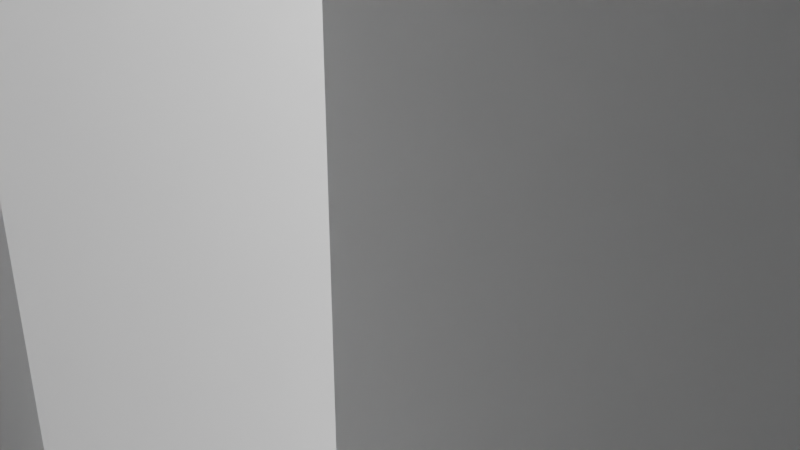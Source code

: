 # Source: Laberinto1.blend  (saved by Blender 5.1.30; exported with 4.5.12 LTS)
import bpy
from mathutils import Matrix  # noqa: F401  (used for matrix-valued properties, if any)

bpy.ops.wm.read_factory_settings(use_empty=True)
scene = bpy.context.scene
scene.name = 'Scene'

# ---- collections
col_collection = bpy.data.collections.new('Collection'); scene.collection.children.link(col_collection)

# ---- world
world_world = bpy.data.worlds.new('World'); scene.world = world_world
world_world.use_nodes = True; world_world.node_tree.nodes.clear()
_N = world_world.node_tree.nodes; _L = world_world.node_tree.links
n0 = _N.new('ShaderNodeOutputWorld'); n0.name = 'World Output'; n0.location = (200, 100)
n1 = _N.new('ShaderNodeBackground'); n1.name = 'Background'; n1.location = (-200, 100)
n1.inputs[0].default_value = (0.05088, 0.05088, 0.05088, 1.0)
_L.new(n1.outputs[0], n0.inputs[0])
n0.is_active_output = True
world_world.color = (0.05088, 0.05088, 0.05088)
world_world.sun_shadow_jitter_overblur = 0.0

# ---- cameras
cam_camera = bpy.data.cameras.new('Camera')
cam_camera.clip_end = 100.0
cam_camera.ortho_scale = 7.314

# ---- lights
light_light = bpy.data.lights.new('Light', 'POINT')
light_light.energy = 1000.0
light_light.shadow_soft_size = 0.1

# ---- meshes
me_plano = bpy.data.meshes.new('Plano')
me_plano.from_pydata([(-12.5, -17.5, 0.0), (-17.5, -17.5, 0.0), (-17.5, -12.5, 0.0), (-12.5, -7.5, 0.0), (-17.5, -7.5, 0.0), (-17.5, -2.5, 0.0), (17.5, -7.5, 0.0), (0.0, -20.0, 0.0), (12.5, -7.5, 0.0), (12.5, -2.5, 0.0), (-2.5, -7.5, 0.0), (-7.5, -7.5, 0.0), (-7.5, -2.5, 0.0), (-2.5, 7.5, 0.0), (-12.5, 7.5, 0.0), (-12.5, 17.5, 0.0), (17.5, 7.5, 0.0), (7.5, 7.5, 0.0), (7.5, 17.5, 0.0), (17.5, -12.5, 0.0), (7.5, -12.5, 0.0), (7.5, -2.5, 0.0), (-2.5, -12.5, 0.0), (-12.5, -12.5, 0.0), (-12.5, -2.5, 0.0), (17.5, -2.5, 0.0), (-2.5, -2.5, 0.0), (-20.0, 2.5, 0.0), (0.0, 17.5, 0.0), (0.0, -2.5, 0.0), (-17.5, 0.0, 0.0), (2.5, 0.0, 0.0), (-12.5, -20.0, 0.0), (20.0, -12.5, 0.0), (12.5, 20.0, 0.0), (-7.5, 20.0, 0.0), (20.0, 7.5, 0.0), (7.5, -20.0, 0.0), (-20.0, -7.5, 0.0), (12.5, 0.0, 0.0), (-7.5, 0.0, 0.0), (0.0, -12.5, 0.0), (0.0, 7.5, 0.0), (-20.0, 12.5, 0.0), (-10.0, -2.5, 0.0), (-10.0, -12.5, 0.0), (-17.5, -10.0, 0.0), (-7.5, -10.0, 0.0), (10.0, -2.5, 0.0), (10.0, -12.5, 0.0), (2.5, -10.0, 0.0), (12.5, -10.0, 0.0), (20.0, 0.0, 0.0), (10.0, 17.5, 0.0), (10.0, 7.5, 0.0), (2.5, 10.0, 0.0), (12.5, 10.0, 0.0), (-10.0, 17.5, 0.0), (-10.0, 7.5, 0.0), (-17.5, 10.0, 0.0), (-7.5, 10.0, 0.0), (-7.5, -20.0, 0.0), (20.0, -7.5, 0.0), (7.5, 20.0, 0.0), (-12.5, 20.0, 0.0), (20.0, 12.5, 0.0), (12.5, -20.0, 0.0), (-20.0, -12.5, 0.0), (-2.5, 10.0, 0.0), (-12.5, 10.0, 0.0), (-10.0, 2.5, 0.0), (-10.0, 12.5, 0.0), (17.5, 10.0, 0.0), (7.5, 10.0, 0.0), (10.0, 2.5, 0.0), (10.0, 12.5, 0.0), (17.5, -10.0, 0.0), (7.5, -10.0, 0.0), (-20.0, -17.5, 0.0), (10.0, -17.5, 0.0), (10.0, -7.5, 0.0), (-2.5, -10.0, 0.0), (-12.5, -10.0, 0.0), (-10.0, -17.5, 0.0), (-10.0, -7.5, 0.0), (-20.0, 17.5, 0.0), (0.0, 2.5, 0.0), (0.0, -17.5, 0.0), (-2.5, 0.0, 0.0), (17.5, 0.0, 0.0), (17.5, -20.0, 0.0), (20.0, 17.5, 0.0), (-20.0, -2.5, 0.0), (2.5, -20.0, 0.0), (20.0, 2.5, 0.0), (-2.5, 20.0, 0.0), (17.5, 20.0, 0.0), (20.0, -17.5, 0.0), (-17.5, -20.0, 0.0), (7.5, 0.0, 0.0), (-12.5, 0.0, 0.0), (0.0, -7.5, 0.0), (0.0, 12.5, 0.0), (-20.0, 7.5, 0.0), (-5.0, -2.5, 0.0), (-5.0, -7.5, 0.0), (-7.5, -5.0, 0.0), (-2.5, -5.0, 0.0), (15.0, -2.5, 0.0), (15.0, -7.5, 0.0), (12.5, -5.0, 0.0), (17.5, -5.0, 0.0), (-15.0, -2.5, 0.0), (-15.0, -7.5, 0.0), (-17.5, -5.0, 0.0), (-12.5, -5.0, 0.0), (-15.0, -12.5, 0.0), (-15.0, -17.5, 0.0), (-17.5, -15.0, 0.0), (-12.5, -15.0, 0.0), (-5.0, -12.5, 0.0), (-5.0, -17.5, 0.0), (-7.5, -15.0, 0.0), (-2.5, -15.0, 0.0), (5.0, -2.5, 0.0), (5.0, -7.5, 0.0), (2.5, -5.0, 0.0), (7.5, -5.0, 0.0), (5.0, -12.5, 0.0), (5.0, -17.5, 0.0), (2.5, -15.0, 0.0), (7.5, -15.0, 0.0), (15.0, -12.5, 0.0), (15.0, -17.5, 0.0), (12.5, -15.0, 0.0), (17.5, -15.0, 0.0), (5.0, 17.5, 0.0), (5.0, 12.5, 0.0), (2.5, 15.0, 0.0), (7.5, 15.0, 0.0), (5.0, 7.5, 0.0), (0.0, 20.0, 0.0), (5.0, 2.5, 0.0), (2.5, 5.0, 0.0), (7.5, 5.0, 0.0), (15.0, 7.5, 0.0), (15.0, 2.5, 0.0), (12.5, 5.0, 0.0), (17.5, 5.0, 0.0), (-15.0, 17.5, 0.0), (-15.0, 12.5, 0.0), (-17.5, 15.0, 0.0), (-12.5, 15.0, 0.0), (-15.0, 7.5, 0.0), (-15.0, 2.5, 0.0), (-17.5, 5.0, 0.0), (-12.5, 5.0, 0.0), (20.0, 20.0, 0.0), (-5.0, 7.5, 0.0), (-5.0, 2.5, 0.0), (-7.5, 5.0, 0.0), (-2.5, 5.0, 0.0), (15.0, 17.5, 0.0), (15.0, 12.5, 0.0), (12.5, 15.0, 0.0), (17.5, 15.0, 0.0), (-5.0, 17.5, 0.0), (-5.0, 12.5, 0.0), (-7.5, 15.0, 0.0), (-2.5, 15.0, 0.0), (-17.5, 20.0, 0.0), (2.5, 20.0, 0.0), (20.0, -2.5, 0.0), (-2.5, -20.0, 0.0), (-5.0, 15.0, 0.0), (15.0, 15.0, 0.0), (-5.0, 5.0, 0.0), (-15.0, 5.0, 0.0), (-15.0, 15.0, 0.0), (15.0, 5.0, 0.0), (5.0, 5.0, 0.0), (5.0, 15.0, 0.0), (15.0, -15.0, 0.0), (5.0, -15.0, 0.0), (5.0, -5.0, 0.0), (-5.0, -15.0, 0.0), (-15.0, -15.0, 0.0), (-15.0, -5.0, 0.0), (15.0, -5.0, 0.0), (-5.0, -5.0, 0.0), (-20.0, 20.0, 0.0), (-20.0, 5.0, 0.0), (0.0, 15.0, 0.0), (0.0, -5.0, 0.0), (-15.0, 0.0, 0.0), (5.0, 0.0, 0.0), (-15.0, -20.0, 0.0), (20.0, -15.0, 0.0), (15.0, 20.0, 0.0), (-5.0, 20.0, 0.0), (20.0, 5.0, 0.0), (5.0, -20.0, 0.0), (-20.0, -5.0, 0.0), (15.0, 0.0, 0.0), (-5.0, 0.0, 0.0), (0.0, -15.0, 0.0), (0.0, 5.0, 0.0), (-20.0, 15.0, 0.0), (-10.0, -5.0, 0.0), (-10.0, -15.0, 0.0), (-15.0, -10.0, 0.0), (-5.0, -10.0, 0.0), (10.0, -5.0, 0.0), (10.0, -15.0, 0.0), (5.0, -10.0, 0.0), (15.0, -10.0, 0.0), (10.0, 15.0, 0.0), (10.0, 5.0, 0.0), (5.0, 10.0, 0.0), (15.0, 10.0, 0.0), (-10.0, 15.0, 0.0), (-10.0, 5.0, 0.0), (-15.0, 10.0, 0.0), (-5.0, 10.0, 0.0), (-20.0, -15.0, 0.0), (15.0, -20.0, 0.0), (20.0, 15.0, 0.0), (-15.0, 20.0, 0.0), (5.0, 20.0, 0.0), (20.0, -5.0, 0.0), (-5.0, -20.0, 0.0), (-10.0, 10.0, 0.0), (10.0, 10.0, 0.0), (20.0, -20.0, 0.0), (10.0, -10.0, 0.0), (-10.0, -10.0, 0.0), (-20.0, 10.0, 0.0), (0.0, 10.0, 0.0), (0.0, -10.0, 0.0), (-10.0, 0.0, 0.0), (10.0, 0.0, 0.0), (-20.0, -10.0, 0.0), (10.0, -20.0, 0.0), (20.0, 10.0, 0.0), (-10.0, 20.0, 0.0), (10.0, 20.0, 0.0), (-20.0, -20.0, 0.0), (20.0, -10.0, 0.0), (-10.0, -20.0, 0.0), (-2.5, 17.5, 0.0), (0.0, 0.0, 0.0), (-2.5, 12.5, 0.0), (-7.5, 12.5, 0.0), (-7.5, 17.5, 0.0), (17.5, 12.5, 0.0), (12.5, 12.5, 0.0), (-20.0, 0.0, 0.0), (12.5, 17.5, 0.0), (-2.5, 2.5, 0.0), (-7.5, 2.5, 0.0), (-7.5, 7.5, 0.0), (20.0, 15.0, 7.235), (-17.5, 2.5, 0.0), (17.5, 17.5, 0.0), (-17.5, 7.5, 0.0), (-12.5, 12.5, 0.0), (-17.5, 12.5, 0.0), (-17.5, 17.5, 0.0), (17.5, 2.5, 0.0), (12.5, 2.5, 0.0), (12.5, 7.5, 0.0), (7.5, 2.5, 0.0), (2.5, 2.5, 0.0), (2.5, 7.5, 0.0), (7.5, 12.5, 0.0), (2.5, 12.5, 0.0), (2.5, 17.5, 0.0), (17.5, -17.5, 0.0), (12.5, -17.5, 0.0), (12.5, -12.5, 0.0), (7.5, -17.5, 0.0), (2.5, -17.5, 0.0), (2.5, -12.5, 0.0), (7.5, -7.5, 0.0), (2.5, -7.5, 0.0), (2.5, -2.5, 0.0), (-2.5, -17.5, 0.0), (-7.5, -17.5, 0.0), (-7.5, -12.5, 0.0), (-17.5, -12.5, 7.26), (-17.5, -10.0, 7.26), (-12.5, -7.5, 7.26), (-15.0, -7.5, 7.26), (-12.5, -10.0, 7.26), (-12.5, -5.0, 7.26), (-17.5, -7.5, 7.26), (-20.0, -7.5, 7.26), (-17.5, -5.0, 7.26), (-17.5, -2.5, 7.26), (-20.0, -2.5, 7.26), (-17.5, 0.0, 7.26), (20.0, -7.5, 7.26), (17.5, -7.5, 7.26), (17.5, -10.0, 7.26), (17.5, -5.0, 7.26), (15.0, -7.5, 7.26), (12.5, -7.5, 7.26), (12.5, -10.0, 7.26), (12.5, -5.0, 7.26), (15.0, -2.5, 7.26), (12.5, -2.5, 7.26), (10.0, -2.5, 7.26), (12.5, 0.0, 7.26), (0.0, -7.5, 7.26), (-2.5, -7.5, 7.26), (-5.0, -7.5, 7.26), (-2.5, -10.0, 7.26), (-2.5, -5.0, 7.26), (-7.5, -7.5, 7.26), (-10.0, -7.5, 7.26), (-7.5, -10.0, 7.26), (-7.5, -5.0, 7.26), (-5.0, -2.5, 7.26), (-7.5, -2.5, 7.26), (-10.0, -2.5, 7.26), (-7.5, 0.0, 7.26), (-2.5, 7.5, 7.26), (-5.0, 7.5, 7.26), (-2.5, 10.0, 7.26), (-12.5, 7.5, 7.26), (-15.0, 7.5, 7.26), (-12.5, 5.0, 7.26), (-10.0, 17.5, 7.26), (-12.5, 17.5, 7.26), (-15.0, 17.5, 7.26), (-12.5, 20.0, 7.26), (20.0, 7.5, 7.26), (17.5, 7.5, 7.26), (17.5, 5.0, 7.26), (17.5, 10.0, 7.26), (-2.5, -20.0, 7.26), (0.0, -20.0, 7.26), (10.0, 7.5, 7.26), (7.5, 7.5, 7.26), (5.0, 7.5, 7.26), (7.5, 10.0, 7.26), (10.0, 17.5, 7.26), (7.5, 17.5, 7.26), (5.0, 17.5, 7.26), (7.5, 15.0, 7.26), (7.5, 20.0, 7.26), (20.0, -12.5, 7.26), (17.5, -12.5, 7.26), (17.5, -15.0, 7.26), (10.0, -12.5, 7.26), (7.5, -12.5, 7.26), (5.0, -12.5, 7.26), (7.5, -15.0, 7.26), (7.5, -10.0, 7.26), (7.5, -2.5, 7.26), (5.0, -2.5, 7.26), (7.5, -5.0, 7.26), (7.5, 0.0, 7.26), (0.0, -12.5, 7.26), (-2.5, -12.5, 7.26), (-5.0, -12.5, 7.26), (-2.5, -15.0, 7.26), (-10.0, -12.5, 7.26), (-12.5, -12.5, 7.26), (-15.0, -12.5, 7.26), (-12.5, -15.0, 7.26), (-12.5, -2.5, 7.26), (-15.0, -2.5, 7.26), (-12.5, 0.0, 7.26), (20.0, -2.5, 7.26), (17.5, -2.5, 7.26), (17.5, 0.0, 7.26), (0.0, -2.5, 7.26), (-2.5, -2.5, 7.26), (-2.5, 0.0, 7.26), (-20.0, 5.0, 7.26), (-20.0, 2.5, 7.26), (0.0, -5.0, 7.26), (20.0, 0.0, 7.26), (-15.0, -20.0, 7.26), (-12.5, -20.0, 7.26), (20.0, -15.0, 7.26), (15.0, 20.0, 7.26), (12.5, 20.0, 7.26), (-5.0, 20.0, 7.26), (-7.5, 20.0, 7.26), (20.0, 5.0, 7.26), (5.0, -20.0, 7.26), (7.5, -20.0, 7.26), (-20.0, -5.0, 7.26), (15.0, 0.0, 7.26), (-5.0, 0.0, 7.26), (0.0, -15.0, 7.26), (-20.0, 15.0, 7.26), (-20.0, 12.5, 7.26), (-10.0, -5.0, 7.26), (-10.0, -15.0, 7.26), (-5.0, -10.0, 7.26), (10.0, -15.0, 7.26), (5.0, -10.0, 7.26), (2.5, -10.0, 7.26), (15.0, -10.0, 7.26), (15.0, 10.0, 7.26), (12.5, 10.0, 7.26), (-5.0, 10.0, 7.26), (-7.5, 10.0, 7.26), (-10.0, -20.0, 7.26), (-7.5, -20.0, 7.26), (20.0, -10.0, 7.26), (10.0, 20.0, 7.26), (-10.0, 20.0, 7.26), (20.0, 10.0, 7.26), (20.0, 12.5, 7.26), (10.0, -20.0, 7.26), (12.5, -20.0, 7.26), (-20.0, -10.0, 7.26), (-20.0, -12.5, 7.26), (-10.0, 0.0, 7.26), (-10.0, 2.5, 7.26), (10.0, 10.0, 7.26), (10.0, -10.0, 7.26), (2.5, 20.0, 7.26), (0.0, 20.0, 7.26), (-20.0, -15.0, 7.26), (-20.0, -17.5, 7.26), (10.0, -17.5, 7.26), (10.0, -7.5, 7.26), (0.0, -10.0, 7.26), (-10.0, -17.5, 7.26), (-10.0, -10.0, 7.26), (-20.0, 20.0, 7.26), (-20.0, 17.5, 7.26), (0.0, -17.5, 7.26), (0.0, 0.0, 7.26), (15.0, -20.0, 7.26), (17.5, -20.0, 7.26), (-20.0, 0.0, 7.26), (2.5, -20.0, 7.26), (20.0, 2.5, 7.26), (-2.5, 20.0, 7.26), (20.0, 20.0, 7.26), (17.5, 20.0, 7.26), (20.0, -20.0, 7.26), (20.0, -17.5, 7.26), (-20.0, -20.0, 7.26), (-17.5, -20.0, 7.26), (0.0, 10.0, 7.26), (0.0, 12.5, 7.26), (-20.0, 10.0, 7.26), (-20.0, 7.5, 7.26), (-5.0, -5.0, 7.26), (15.0, -5.0, 7.26), (20.0, -5.0, 7.26), (-17.5, 20.0, 7.26), (-15.0, -5.0, 7.26), (-15.0, -10.0, 7.26), (-15.0, -15.0, 7.26), (-15.0, -17.5, 7.26), (-5.0, -15.0, 7.26), (-5.0, -20.0, 7.26), (-5.0, -17.5, 7.26), (-7.5, -15.0, 7.26), (5.0, -5.0, 7.26), (5.0, -7.5, 7.26), (10.0, -5.0, 7.26), (5.0, -15.0, 7.26), (5.0, -17.5, 7.26), (2.5, -15.0, 7.26), (15.0, -15.0, 7.26), (15.0, -12.5, 7.26), (15.0, -17.5, 7.26), (12.5, -15.0, 7.26), (5.0, 15.0, 7.26), (5.0, 10.0, 7.26), (5.0, 12.5, 7.26), (5.0, 0.0, 7.26), (5.0, 2.5, 7.26), (5.0, 5.0, 7.26), (2.5, 5.0, 7.26), (10.0, 5.0, 7.26), (7.5, 5.0, 7.26), (15.0, 5.0, 7.26), (12.5, 5.0, 7.26), (-15.0, 10.0, 7.26), (-15.0, 12.5, 7.26), (-15.0, 5.0, 7.26), (-15.0, 0.0, 7.26), (-15.0, 2.5, 7.26), (-10.0, 5.0, 7.26), (-5.0, 5.0, 7.26), (-5.0, 2.5, 7.26), (-7.5, 5.0, 7.26), (15.0, 15.0, 7.26), (12.5, 15.0, 7.26), (20.0, 15.0, 7.26), (17.5, 15.0, 7.26), (-5.0, 15.0, 7.26), (-5.0, 17.5, 7.26), (-5.0, 12.5, 7.26), (-7.5, 15.0, 7.26), (0.0, 15.0, 7.26), (-2.5, 15.0, 7.26), (-15.0, 20.0, 7.26), (5.0, 20.0, 7.26), (10.0, 15.0, 7.26), (15.0, 12.5, 7.26), (15.0, 17.5, 7.26), (-17.5, 5.0, 7.26), (-12.5, 15.0, 7.26), (-15.0, 15.0, 7.26), (-17.5, 15.0, 7.26), (15.0, 2.5, 7.26), (15.0, 7.5, 7.26), (0.0, 5.0, 7.26), (2.5, 15.0, 7.26), (2.5, -5.0, 7.26), (-17.5, -15.0, 7.26), (20.0, 17.5, 7.26), (0.0, 2.5, 7.26), (10.0, 12.5, 7.26), (10.0, 2.5, 7.26), (-12.5, 10.0, 7.26), (-10.0, 10.0, 7.26), (-17.5, 10.0, 7.26), (-10.0, 7.5, 7.26), (0.0, 17.5, 7.26), (-2.5, 17.5, 7.26), (-2.5, 12.5, 7.26), (-7.5, 12.5, 7.26), (-7.5, 17.5, 7.26), (2.5, 10.0, 7.26), (17.5, 12.5, 7.26), (12.5, 12.5, 7.26), (12.5, 17.5, 7.26), (10.0, 0.0, 7.26), (-7.5, 2.5, 7.26), (-7.5, 7.5, 7.26), (-12.5, 2.5, 7.26), (-17.5, 2.5, 7.26), (17.5, 17.5, 7.26), (-17.5, 7.5, 7.26), (-12.5, 12.5, 7.26), (-17.5, 12.5, 7.26), (0.0, 7.5, 7.26), (-17.5, 17.5, 7.26), (17.5, 2.5, 7.26), (12.5, 2.5, 7.26), (12.5, 7.5, 7.26), (7.5, 2.5, 7.26), (2.5, 2.5, 7.26), (2.5, 7.5, 7.26), (7.5, 12.5, 7.26), (2.5, 12.5, 7.26), (2.5, 17.5, 7.26), (17.5, -17.5, 7.26), (12.5, -17.5, 7.26), (12.5, -12.5, 7.26), (7.5, -17.5, 7.26), (2.5, -17.5, 7.26), (2.5, -12.5, 7.26), (7.5, -7.5, 7.26), (2.5, -7.5, 7.26), (2.5, -2.5, 7.26), (-2.5, -17.5, 7.26), (-7.5, -17.5, 7.26), (-7.5, -12.5, 7.26), (-12.5, -17.5, 7.26), (-17.5, -17.5, 7.26), (20.0, 17.5, 7.235), (17.5, 15.0, 7.235), (17.5, 17.5, 7.235), (20.0, -15.0, 7.223), (17.5, -15.0, 7.223), (20.0, -17.5, 7.223), (17.5, -17.5, 7.223)], [], [(45, 23, 368, 367), (113, 210, 460, 292), (117, 0, 119, 186), (209, 122, 466, 401), (240, 48, 311, 539), (112, 187, 459, 372), (118, 186, 116, 2), (185, 123, 366, 463), (33, 247, 413, 351), (82, 235, 84, 3), (170, 190, 435, 458), (195, 124, 360, 480), (46, 210, 113, 4), (34, 245, 414, 388), (22, 120, 365, 364), (114, 187, 112, 5), (35, 244, 415, 390), (41, 22, 364, 363), (193, 126, 520, 382), (215, 76, 6, 109), (109, 6, 111, 188), (21, 99, 362, 359), (234, 51, 8, 80), (80, 8, 110, 212), (215, 109, 305, 406), (212, 110, 9, 48), (184, 127, 361, 467), (280, 129, 471, 562), (127, 21, 359, 361), (105, 10, 107, 189), (188, 108, 309, 456), (53, 257, 538, 346), (79, 280, 562, 430), (257, 162, 511, 538), (51, 279, 561, 307), (106, 189, 455, 321), (44, 12, 40, 239), (161, 206, 42, 13), (176, 161, 13, 158), (205, 130, 472, 397), (156, 221, 58, 14), (279, 134, 476, 561), (153, 14, 69, 222), (152, 220, 57, 15), (178, 152, 15, 149), (77, 20, 355, 358), (183, 131, 357, 470), (179, 148, 16, 145), (145, 16, 72, 219), (144, 217, 54, 17), (180, 144, 17, 140), (49, 234, 425, 354), (139, 216, 53, 18), (189, 104, 322, 455), (132, 215, 406, 474), (20, 128, 356, 355), (182, 135, 19, 132), (132, 19, 76, 215), (236, 103, 454, 453), (133, 182, 473, 475), (128, 20, 77, 214), (127, 212, 48, 21), (134, 278, 560, 476), (102, 237, 451, 452), (76, 19, 352, 303), (238, 101, 313, 432), (120, 22, 81, 211), (278, 79, 430, 560), (19, 135, 353, 352), (100, 239, 422, 373), (115, 208, 44, 24), (75, 255, 537, 524), (181, 137, 479, 477), (255, 163, 510, 537), (188, 111, 25, 108), (108, 25, 89, 203), (246, 98, 450, 449), (189, 107, 26, 104), (104, 26, 88, 204), (138, 192, 505, 519), (36, 243, 416, 336), (233, 97, 448, 447), (254, 72, 339, 536), (139, 18, 347, 349), (157, 96, 446, 445), (258, 86, 206, 161), (218, 140, 344, 478), (163, 254, 536, 510), (277, 133, 475, 559), (262, 154, 177, 155), (141, 95, 444, 427), (264, 153, 222, 59), (265, 71, 220, 152), (266, 150, 178, 151), (97, 277, 559, 448), (18, 53, 346, 347), (52, 94, 443, 383), (143, 206, 518, 483), (7, 93, 442, 341), (144, 180, 482, 485), (273, 140, 218, 55), (274, 75, 216, 139), (275, 137, 181, 138), (256, 92, 299, 441), (197, 135, 577, 576), (145, 219, 407, 517), (28, 276, 558, 530), (280, 79, 213, 131), (281, 129, 183, 130), (282, 128, 214, 50), (140, 17, 343, 344), (284, 125, 184, 126), (285, 124, 195, 31), (286, 87, 205, 123), (287, 121, 185, 122), (288, 120, 211, 47), (0, 83, 209, 119), (1, 117, 186, 118), (2, 116, 210, 46), (3, 84, 208, 115), (4, 113, 187, 114), (5, 112, 194, 30), (56, 232, 424, 408), (276, 136, 348, 558), (169, 192, 28, 249), (174, 169, 249, 166), (17, 54, 342, 343), (225, 90, 440, 439), (11, 105, 189, 106), (147, 217, 484, 487), (253, 168, 504, 534), (68, 237, 102, 251), (223, 68, 251, 167), (167, 251, 169, 174), (275, 138, 519, 557), (231, 60, 252, 71), (71, 252, 168, 220), (173, 7, 341, 340), (220, 168, 253, 57), (148, 179, 486, 338), (57, 253, 534, 332), (13, 42, 237, 68), (14, 58, 231, 69), (219, 72, 254, 163), (55, 275, 557, 535), (56, 219, 163, 255), (232, 56, 255, 75), (72, 16, 337, 339), (164, 175, 162, 257), (216, 164, 257, 53), (250, 88, 379, 438), (88, 250, 86, 258), (204, 88, 258, 159), (159, 258, 161, 176), (16, 148, 338, 337), (239, 40, 259, 70), (70, 259, 160, 221), (178, 150, 489, 514), (221, 160, 260, 58), (168, 252, 533, 504), (252, 60, 410, 533), (274, 139, 349, 556), (190, 85, 436, 435), (30, 194, 154, 262), (152, 178, 514, 513), (73, 274, 556, 345), (84, 235, 434, 319), (177, 154, 492, 490), (169, 251, 532, 506), (149, 15, 333, 334), (263, 165, 574, 575), (175, 165, 263, 162), (273, 55, 535, 555), (155, 177, 153, 264), (15, 57, 332, 333), (81, 238, 432, 316), (69, 231, 71, 265), (37, 242, 418, 393), (234, 80, 431, 425), (59, 222, 150, 266), (251, 102, 452, 532), (156, 14, 329, 331), (151, 178, 149, 267), (159, 176, 494, 495), (42, 273, 555, 548), (14, 153, 330, 329), (203, 89, 268, 146), (224, 78, 429, 428), (39, 203, 146, 269), (240, 39, 269, 74), (171, 141, 427, 426), (147, 179, 145, 270), (217, 147, 270, 54), (166, 249, 531, 502), (99, 240, 74, 271), (13, 68, 328, 326), (249, 28, 530, 531), (31, 195, 142, 272), (250, 31, 272, 86), (86, 272, 554, 523), (143, 180, 140, 273), (206, 143, 273, 42), (158, 13, 326, 327), (73, 232, 75, 274), (164, 216, 509, 498), (231, 58, 529, 527), (272, 142, 481, 554), (55, 218, 137, 275), (165, 175, 497, 500), (40, 12, 323, 325), (138, 181, 136, 276), (192, 138, 276, 28), (232, 73, 345, 424), (60, 231, 527, 410), (99, 271, 553, 362), (21, 48, 240, 99), (22, 41, 238, 81), (167, 174, 501, 503), (133, 277, 135, 182), (61, 230, 464, 412), (12, 44, 324, 323), (79, 278, 134, 213), (62, 229, 457, 301), (213, 134, 279, 49), (49, 279, 51, 234), (271, 74, 525, 553), (239, 70, 423, 422), (129, 280, 131, 183), (63, 228, 508, 350), (11, 106, 321, 318), (87, 281, 130, 205), (230, 173, 340, 464), (23, 45, 235, 82), (64, 227, 507, 335), (41, 282, 50, 238), (229, 172, 374, 457), (24, 44, 239, 100), (214, 77, 283, 125), (65, 226, 499, 417), (125, 283, 127, 184), (54, 270, 552, 342), (238, 50, 284, 101), (101, 284, 126, 193), (126, 184, 124, 285), (241, 67, 421, 420), (29, 285, 31, 250), (228, 171, 426, 508), (66, 225, 439, 419), (270, 145, 517, 552), (121, 286, 123, 185), (105, 11, 318, 315), (242, 66, 419, 418), (83, 287, 122, 209), (227, 170, 458, 507), (67, 224, 428, 421), (45, 288, 47, 235), (385, 411, 433, 571), (384, 385, 571, 462), (450, 384, 462, 572), (449, 450, 572, 429), (429, 572, 521, 428), (428, 521, 289, 421), (421, 289, 290, 420), (460, 293, 291, 292), (292, 291, 294, 459), (420, 290, 295, 296), (296, 295, 297, 394), (394, 297, 298, 299), (299, 298, 300, 441), (303, 413, 301, 302), (307, 406, 305, 306), (308, 456, 309, 310), (311, 310, 312, 539), (316, 432, 313, 314), (402, 316, 314, 315), (531, 530, 427, 444), (320, 402, 315, 318), (434, 320, 318, 319), (319, 318, 321, 400), (321, 455, 322, 323), (400, 321, 323, 324), (327, 326, 328, 409), (490, 331, 329, 330), (334, 333, 335, 507), (338, 391, 336, 337), (344, 343, 345, 478), (477, 349, 347, 348), (348, 347, 350, 508), (353, 386, 351, 352), (357, 403, 354, 355), (470, 357, 355, 356), (467, 361, 359, 360), (360, 359, 362, 480), (366, 397, 363, 364), (463, 366, 364, 365), (370, 401, 367, 368), (461, 370, 368, 369), (369, 368, 293, 460), (459, 294, 371, 372), (372, 371, 373, 491), (304, 457, 374, 375), (317, 382, 377, 378), (532, 452, 505, 506), (533, 503, 501, 504), (534, 502, 389, 390), (536, 417, 499, 500), (537, 510, 497, 498), (538, 511, 387, 388), (540, 495, 494, 496), (541, 327, 409, 410), (542, 423, 493, 331), (544, 522, 445, 446), (549, 334, 507, 458), (550, 443, 391, 338), (551, 516, 486, 487), (552, 517, 407, 408), (553, 525, 484, 485), (554, 481, 482, 483), (558, 348, 508, 426), (560, 475, 473, 476), (561, 474, 406, 307), (565, 431, 469, 361), (302, 301, 457, 304), (306, 305, 456, 308), (310, 309, 395, 312), (314, 313, 382, 317), (323, 322, 396, 325), (502, 531, 444, 389), (410, 409, 503, 533), (504, 501, 502, 534), (332, 534, 390, 415), (339, 416, 417, 536), (510, 536, 500, 497), (524, 537, 498, 509), (346, 538, 388, 414), (325, 396, 495, 540), (496, 494, 327, 541), (529, 541, 410, 527), (373, 422, 423, 542), (491, 373, 542, 492), (492, 542, 331, 490), (441, 300, 543, 381), (333, 332, 415, 335), (337, 336, 416, 339), (343, 342, 424, 345), (347, 346, 414, 350), (381, 543, 512, 380), (511, 544, 446, 387), (380, 512, 545, 454), (454, 545, 528, 453), (488, 526, 546, 489), (489, 546, 513, 514), (453, 528, 547, 399), (399, 547, 515, 398), (398, 515, 549, 436), (436, 549, 458, 435), (376, 383, 443, 550), (516, 550, 338, 486), (525, 551, 487, 484), (342, 552, 408, 424), (480, 362, 553, 481), (481, 553, 485, 482), (523, 554, 483, 518), (548, 555, 535, 451), (352, 351, 413, 303), (478, 345, 556, 479), (479, 556, 349, 477), (451, 535, 557, 452), (452, 557, 519, 505), (530, 558, 426, 427), (440, 447, 448, 559), (355, 354, 425, 358), (439, 440, 559, 475), (419, 439, 475, 560), (418, 419, 560, 430), (476, 473, 474, 561), (393, 418, 430, 562), (392, 393, 562, 471), (442, 392, 471, 563), (341, 442, 563, 437), (472, 470, 356, 564), (397, 472, 564, 363), (358, 425, 431, 565), (375, 374, 383, 376), (405, 404, 468, 566), (382, 520, 567, 377), (378, 377, 438, 379), (340, 341, 437, 568), (464, 340, 568, 465), (412, 464, 465, 569), (411, 412, 569, 433), (466, 463, 365, 570), (401, 466, 570, 367), (129, 281, 563, 471), (281, 87, 437, 563), (186, 119, 370, 461), (116, 186, 461, 369), (23, 82, 293, 368), (259, 40, 325, 540), (128, 282, 564, 356), (235, 47, 320, 434), (282, 41, 363, 564), (210, 116, 369, 460), (119, 209, 401, 370), (115, 24, 371, 294), (24, 100, 373, 371), (160, 259, 540, 496), (187, 113, 292, 459), (122, 185, 463, 466), (194, 112, 372, 491), (123, 205, 397, 366), (25, 111, 304, 375), (283, 77, 358, 565), (58, 260, 541, 529), (124, 184, 467, 360), (89, 25, 375, 376), (127, 283, 565, 361), (260, 160, 496, 541), (214, 125, 468, 404), (125, 284, 566, 468), (109, 188, 456, 305), (108, 203, 395, 309), (212, 127, 361, 469), (26, 107, 317, 378), (284, 50, 405, 566), (88, 26, 378, 379), (191, 27, 381, 380), (130, 183, 470, 472), (285, 29, 377, 567), (104, 204, 396, 322), (131, 213, 403, 357), (126, 285, 567, 520), (103, 191, 380, 454), (182, 132, 474, 473), (32, 248, 411, 385), (30, 262, 543, 300), (262, 155, 512, 543), (101, 193, 382, 313), (172, 52, 383, 374), (87, 286, 568, 437), (263, 91, 522, 544), (135, 197, 386, 353), (196, 32, 385, 384), (286, 121, 465, 568), (162, 263, 544, 511), (136, 181, 477, 348), (197, 33, 351, 386), (98, 196, 384, 450), (137, 218, 478, 479), (198, 34, 388, 387), (199, 35, 390, 389), (96, 198, 387, 446), (200, 36, 336, 391), (29, 250, 438, 377), (2, 46, 290, 289), (95, 199, 389, 444), (201, 37, 393, 392), (155, 264, 545, 512), (94, 200, 391, 443), (142, 195, 480, 481), (202, 38, 296, 394), (121, 287, 569, 465), (264, 59, 528, 545), (93, 201, 392, 442), (180, 143, 483, 482), (203, 39, 312, 395), (287, 83, 433, 569), (82, 3, 291, 293), (92, 202, 394, 299), (217, 144, 485, 484), (3, 115, 294, 291), (91, 157, 445, 522), (69, 265, 546, 526), (90, 233, 447, 440), (265, 152, 513, 546), (179, 147, 487, 486), (207, 43, 399, 398), (120, 288, 570, 365), (46, 4, 295, 290), (44, 208, 400, 324), (288, 45, 367, 570), (4, 114, 297, 295), (59, 266, 547, 528), (206, 86, 523, 518), (150, 222, 488, 489), (27, 256, 441, 381), (43, 236, 453, 399), (85, 207, 398, 436), (47, 211, 402, 320), (114, 5, 298, 297), (237, 42, 548, 451), (208, 84, 319, 400), (83, 0, 571, 433), (5, 30, 300, 298), (153, 177, 490, 330), (213, 49, 354, 403), (0, 117, 462, 571), (154, 194, 491, 492), (50, 214, 404, 405), (39, 240, 539, 312), (211, 81, 316, 402), (6, 76, 303, 302), (266, 151, 515, 547), (80, 212, 469, 431), (221, 156, 331, 493), (117, 1, 572, 462), (111, 6, 302, 304), (267, 149, 334, 549), (176, 158, 327, 494), (78, 246, 449, 429), (204, 159, 495, 396), (151, 267, 549, 515), (219, 56, 408, 407), (1, 118, 521, 572), (8, 51, 307, 306), (110, 8, 306, 308), (216, 75, 524, 509), (146, 268, 550, 516), (118, 2, 289, 521), (48, 9, 310, 311), (268, 89, 376, 550), (175, 164, 498, 497), (9, 110, 308, 310), (38, 241, 420, 296), (226, 165, 500, 499), (248, 61, 412, 411), (174, 166, 502, 501), (247, 62, 301, 413), (269, 146, 516, 551), (70, 221, 493, 423), (223, 167, 503, 409), (245, 63, 350, 414), (10, 105, 315, 314), (74, 269, 551, 525), (222, 69, 526, 488), (244, 64, 335, 415), (68, 223, 409, 328), (192, 169, 506, 505), (243, 65, 417, 416), (107, 10, 314, 317), (574, 261, 573, 575), (226, 91, 573, 261), (91, 263, 575, 573), (165, 226, 261, 574), (579, 578, 576, 577), (135, 277, 579, 577), (277, 97, 578, 579), (97, 197, 576, 578)])
_uv = me_plano.uv_layers.new(name='MapaUV')
_uv.uv.foreach_set('vector', [0.25, 0.1875, 0.1875, 0.1875, 0.1875, 0.1875, 0.25, 0.1875, 0.125, 0.3125, 0.125, 0.25, 0.125, 0.25, 0.125, 0.3125, 0.125, 0.0625, 0.1875, 0.0625, 0.1875, 0.125, 0.125, 0.125, 0.25, 0.125, 0.3125, 0.125, 0.3125, 0.125, 0.25, 0.125, 0.75, 0.5, 0.75, 0.4375, 0.75, 0.4375, 0.75, 0.5, 0.125, 0.4375, 0.125, 0.375, 0.125, 0.375, 0.125, 0.4375, 0.0625, 0.125, 0.125, 0.125, 0.125, 0.1875, 0.0625, 0.1875, 0.375, 0.125, 0.4375, 0.125, 0.4375, 0.125, 0.375, 0.125, 0.0, 0.0, 0.0, 0.0, 0.0, 0.0, 0.0, 0.0, 0.1875, 0.25, 0.25, 0.25, 0.25, 0.3125, 0.1875, 0.3125, 0.0, 0.0, 0.0, 0.0, 0.0, 0.0, 0.0, 0.0, 0.625, 0.5, 0.625, 0.4375, 0.625, 0.4375, 0.625, 0.5, 0.0625, 0.25, 0.125, 0.25, 0.125, 0.3125, 0.0625, 0.3125, 0.0, 0.0, 0.0, 0.0, 0.0, 0.0, 0.0, 0.0, 0.4375, 0.1875, 0.375, 0.1875, 0.375, 0.1875, 0.4375, 0.1875, 0.0625, 0.375, 0.125, 0.375, 0.125, 0.4375, 0.0625, 0.4375, 0.0, 0.0, 0.0, 0.0, 0.0, 0.0, 0.0, 0.0, 0.5, 0.1875, 0.4375, 0.1875, 0.4375, 0.1875, 0.5, 0.1875, 0.5, 0.375, 0.5625, 0.375, 0.5625, 0.375, 0.5, 0.375, 0.875, 0.25, 0.9375, 0.25, 0.9375, 0.3125, 0.875, 0.3125, 0.875, 0.3125, 0.9375, 0.3125, 0.9375, 0.375, 0.875, 0.375, 0.6875, 0.4375, 0.6875, 0.5, 0.6875, 0.5, 0.6875, 0.4375, 0.75, 0.25, 0.8125, 0.25, 0.8125, 0.3125, 0.75, 0.3125, 0.75, 0.3125, 0.8125, 0.3125, 0.8125, 0.375, 0.75, 0.375, 0.875, 0.25, 0.875, 0.3125, 0.875, 0.3125, 0.875, 0.25, 0.75, 0.375, 0.8125, 0.375, 0.8125, 0.4375, 0.75, 0.4375, 0.625, 0.375, 0.6875, 0.375, 0.6875, 0.375, 0.625, 0.375, 0.6875, 0.0625, 0.625, 0.0625, 0.625, 0.0625, 0.6875, 0.0625, 0.6875, 0.375, 0.6875, 0.4375, 0.6875, 0.4375, 0.6875, 0.375, 0.375, 0.3125, 0.4375, 0.3125, 0.4375, 0.375, 0.375, 0.375, 0.875, 0.375, 0.875, 0.4375, 0.875, 0.4375, 0.875, 0.375, 0.75, 0.9375, 0.8125, 0.9375, 0.8125, 0.9375, 0.75, 0.9375, 0.75, 0.0625, 0.6875, 0.0625, 0.6875, 0.0625, 0.75, 0.0625, 0.8125, 0.9375, 0.875, 0.9375, 0.875, 0.9375, 0.8125, 0.9375, 0.8125, 0.25, 0.8125, 0.1875, 0.8125, 0.1875, 0.8125, 0.25, 0.3125, 0.375, 0.375, 0.375, 0.375, 0.375, 0.3125, 0.375, 0.25, 0.4375, 0.3125, 0.4375, 0.3125, 0.5, 0.25, 0.5, 0.4375, 0.625, 0.5, 0.625, 0.5, 0.6875, 0.4375, 0.6875, 0.375, 0.625, 0.4375, 0.625, 0.4375, 0.6875, 0.375, 0.6875, 0.5, 0.125, 0.5625, 0.125, 0.5625, 0.125, 0.5, 0.125, 0.1875, 0.625, 0.25, 0.625, 0.25, 0.6875, 0.1875, 0.6875, 0.8125, 0.1875, 0.8125, 0.125, 0.8125, 0.125, 0.8125, 0.1875, 0.125, 0.6875, 0.1875, 0.6875, 0.1875, 0.75, 0.125, 0.75, 0.1875, 0.875, 0.25, 0.875, 0.25, 0.9375, 0.1875, 0.9375, 0.125, 0.875, 0.1875, 0.875, 0.1875, 0.9375, 0.125, 0.9375, 0.6875, 0.25, 0.6875, 0.1875, 0.6875, 0.1875, 0.6875, 0.25, 0.625, 0.125, 0.6875, 0.125, 0.6875, 0.125, 0.625, 0.125, 0.875, 0.625, 0.9375, 0.625, 0.9375, 0.6875, 0.875, 0.6875, 0.875, 0.6875, 0.9375, 0.6875, 0.9375, 0.75, 0.875, 0.75, 0.6875, 0.625, 0.75, 0.625, 0.75, 0.6875, 0.6875, 0.6875, 0.625, 0.625, 0.6875, 0.625, 0.6875, 0.6875, 0.625, 0.6875, 0.75, 0.1875, 0.75, 0.25, 0.75, 0.25, 0.75, 0.1875, 0.6875, 0.875, 0.75, 0.875, 0.75, 0.9375, 0.6875, 0.9375, 0.375, 0.375, 0.375, 0.4375, 0.375, 0.4375, 0.375, 0.375, 0.875, 0.1875, 0.875, 0.25, 0.875, 0.25, 0.875, 0.1875, 0.6875, 0.1875, 0.625, 0.1875, 0.625, 0.1875, 0.6875, 0.1875, 0.875, 0.125, 0.9375, 0.125, 0.9375, 0.1875, 0.875, 0.1875, 0.875, 0.1875, 0.9375, 0.1875, 0.9375, 0.25, 0.875, 0.25, 0.0, 0.0, 0.0, 0.0, 0.0, 0.0, 0.0, 0.0, 0.875, 0.0625, 0.875, 0.125, 0.875, 0.125, 0.875, 0.0625, 0.625, 0.1875, 0.6875, 0.1875, 0.6875, 0.25, 0.625, 0.25, 0.6875, 0.375, 0.75, 0.375, 0.75, 0.4375, 0.6875, 0.4375, 0.8125, 0.125, 0.8125, 0.0625, 0.8125, 0.0625, 0.8125, 0.125, 0.5, 0.8125, 0.5, 0.75, 0.5, 0.75, 0.5, 0.8125, 0.9375, 0.25, 0.9375, 0.1875, 0.9375, 0.1875, 0.9375, 0.25, 0.5, 0.25, 0.5, 0.3125, 0.5, 0.3125, 0.5, 0.25, 0.375, 0.1875, 0.4375, 0.1875, 0.4375, 0.25, 0.375, 0.25, 0.8125, 0.0625, 0.75, 0.0625, 0.75, 0.0625, 0.8125, 0.0625, 0.9375, 0.1875, 0.9375, 0.125, 0.9375, 0.125, 0.9375, 0.1875, 0.1875, 0.5, 0.25, 0.5, 0.25, 0.5, 0.1875, 0.5, 0.1875, 0.375, 0.25, 0.375, 0.25, 0.4375, 0.1875, 0.4375, 0.75, 0.8125, 0.8125, 0.8125, 0.8125, 0.8125, 0.75, 0.8125, 0.625, 0.875, 0.625, 0.8125, 0.625, 0.8125, 0.625, 0.875, 0.8125, 0.8125, 0.875, 0.8125, 0.875, 0.8125, 0.8125, 0.8125, 0.875, 0.375, 0.9375, 0.375, 0.9375, 0.4375, 0.875, 0.4375, 0.875, 0.4375, 0.9375, 0.4375, 0.9375, 0.5, 0.875, 0.5, 0.0, 0.0, 0.0, 0.0, 0.0, 0.0, 0.0, 0.0, 0.375, 0.375, 0.4375, 0.375, 0.4375, 0.4375, 0.375, 0.4375, 0.375, 0.4375, 0.4375, 0.4375, 0.4375, 0.5, 0.375, 0.5, 0.5625, 0.875, 0.5, 0.875, 0.5, 0.875, 0.5625, 0.875, 0.0, 0.0, 0.0, 0.0, 0.0, 0.0, 0.0, 0.0, 0.0, 0.0, 0.0, 0.0, 0.0, 0.0, 0.0, 0.0, 0.9375, 0.8125, 0.9375, 0.75, 0.9375, 0.75, 0.9375, 0.8125, 0.6875, 0.875, 0.6875, 0.9375, 0.6875, 0.9375, 0.6875, 0.875, 0.0, 0.0, 0.0, 0.0, 0.0, 0.0, 0.0, 0.0, 0.4375, 0.5625, 0.5, 0.5625, 0.5, 0.625, 0.4375, 0.625, 0.625, 0.75, 0.625, 0.6875, 0.625, 0.6875, 0.625, 0.75, 0.875, 0.8125, 0.9375, 0.8125, 0.9375, 0.8125, 0.875, 0.8125, 0.9375, 0.0625, 0.875, 0.0625, 0.875, 0.0625, 0.9375, 0.0625, 0.0625, 0.5625, 0.125, 0.5625, 0.125, 0.625, 0.0625, 0.625, 0.0, 0.0, 0.0, 0.0, 0.0, 0.0, 0.0, 0.0, 0.0625, 0.6875, 0.125, 0.6875, 0.125, 0.75, 0.0625, 0.75, 0.1875, 0.8125, 0.25, 0.8125, 0.25, 0.875, 0.1875, 0.875, 0.0625, 0.8125, 0.125, 0.8125, 0.125, 0.875, 0.0625, 0.875, 1.0, 0.0625, 0.9375, 0.0625, 0.9375, 0.0625, 1.0, 0.0625, 0.6875, 0.9375, 0.75, 0.9375, 0.75, 0.9375, 0.6875, 0.9375, 0.0, 0.0, 0.0, 0.0, 0.0, 0.0, 0.0, 0.0, 0.5625, 0.625, 0.5, 0.625, 0.5, 0.625, 0.5625, 0.625, 0.0, 0.0, 0.0, 0.0, 0.0, 0.0, 0.0, 0.0, 0.6875, 0.625, 0.625, 0.625, 0.625, 0.625, 0.6875, 0.625, 0.5625, 0.6875, 0.625, 0.6875, 0.625, 0.75, 0.5625, 0.75, 0.6875, 0.8125, 0.75, 0.8125, 0.75, 0.875, 0.6875, 0.875, 0.5625, 0.8125, 0.625, 0.8125, 0.625, 0.875, 0.5625, 0.875, 0.0, 0.0, 0.0, 0.0, 0.0, 0.0, 0.0, 0.0, 1.0, 0.125, 0.9375, 0.125, 0.9375, 0.125, 1.0, 0.125, 0.875, 0.6875, 0.875, 0.75, 0.875, 0.75, 0.875, 0.6875, 0.5, 0.9375, 0.5625, 0.9375, 0.5625, 0.9375, 0.5, 0.9375, 0.6875, 0.0625, 0.75, 0.0625, 0.75, 0.125, 0.6875, 0.125, 0.5625, 0.0625, 0.625, 0.0625, 0.625, 0.125, 0.5625, 0.125, 0.5625, 0.1875, 0.625, 0.1875, 0.625, 0.25, 0.5625, 0.25, 0.625, 0.6875, 0.6875, 0.6875, 0.6875, 0.6875, 0.625, 0.6875, 0.5625, 0.3125, 0.625, 0.3125, 0.625, 0.375, 0.5625, 0.375, 0.5625, 0.4375, 0.625, 0.4375, 0.625, 0.5, 0.5625, 0.5, 0.4375, 0.0625, 0.5, 0.0625, 0.5, 0.125, 0.4375, 0.125, 0.3125, 0.0625, 0.375, 0.0625, 0.375, 0.125, 0.3125, 0.125, 0.3125, 0.1875, 0.375, 0.1875, 0.375, 0.25, 0.3125, 0.25, 0.1875, 0.0625, 0.25, 0.0625, 0.25, 0.125, 0.1875, 0.125, 0.0625, 0.0625, 0.125, 0.0625, 0.125, 0.125, 0.0625, 0.125, 0.0625, 0.1875, 0.125, 0.1875, 0.125, 0.25, 0.0625, 0.25, 0.1875, 0.3125, 0.25, 0.3125, 0.25, 0.375, 0.1875, 0.375, 0.0625, 0.3125, 0.125, 0.3125, 0.125, 0.375, 0.0625, 0.375, 0.0625, 0.4375, 0.125, 0.4375, 0.125, 0.5, 0.0625, 0.5, 0.8125, 0.75, 0.75, 0.75, 0.75, 0.75, 0.8125, 0.75, 0.5625, 0.9375, 0.625, 0.9375, 0.625, 0.9375, 0.5625, 0.9375, 0.4375, 0.875, 0.5, 0.875, 0.5, 0.9375, 0.4375, 0.9375, 0.375, 0.875, 0.4375, 0.875, 0.4375, 0.9375, 0.375, 0.9375, 0.6875, 0.6875, 0.75, 0.6875, 0.75, 0.6875, 0.6875, 0.6875, 0.0, 0.0, 0.0, 0.0, 0.0, 0.0, 0.0, 0.0, 0.3125, 0.3125, 0.375, 0.3125, 0.375, 0.375, 0.3125, 0.375, 0.8125, 0.625, 0.75, 0.625, 0.75, 0.625, 0.8125, 0.625, 0.3125, 0.9375, 0.3125, 0.875, 0.3125, 0.875, 0.3125, 0.9375, 0.4375, 0.75, 0.5, 0.75, 0.5, 0.8125, 0.4375, 0.8125, 0.375, 0.75, 0.4375, 0.75, 0.4375, 0.8125, 0.375, 0.8125, 0.375, 0.8125, 0.4375, 0.8125, 0.4375, 0.875, 0.375, 0.875, 0.5625, 0.8125, 0.5625, 0.875, 0.5625, 0.875, 0.5625, 0.8125, 0.25, 0.75, 0.3125, 0.75, 0.3125, 0.8125, 0.25, 0.8125, 0.25, 0.8125, 0.3125, 0.8125, 0.3125, 0.875, 0.25, 0.875, 0.0, 0.0, 0.0, 0.0, 0.0, 0.0, 0.0, 0.0, 0.25, 0.875, 0.3125, 0.875, 0.3125, 0.9375, 0.25, 0.9375, 0.9375, 0.625, 0.875, 0.625, 0.875, 0.625, 0.9375, 0.625, 0.25, 0.9375, 0.3125, 0.9375, 0.3125, 0.9375, 0.25, 0.9375, 0.4375, 0.6875, 0.5, 0.6875, 0.5, 0.75, 0.4375, 0.75, 0.1875, 0.6875, 0.25, 0.6875, 0.25, 0.75, 0.1875, 0.75, 0.875, 0.75, 0.9375, 0.75, 0.9375, 0.8125, 0.875, 0.8125, 0.5625, 0.75, 0.5625, 0.8125, 0.5625, 0.8125, 0.5625, 0.75, 0.8125, 0.75, 0.875, 0.75, 0.875, 0.8125, 0.8125, 0.8125, 0.75, 0.75, 0.8125, 0.75, 0.8125, 0.8125, 0.75, 0.8125, 0.9375, 0.75, 0.9375, 0.6875, 0.9375, 0.6875, 0.9375, 0.75, 0.8125, 0.875, 0.875, 0.875, 0.875, 0.9375, 0.8125, 0.9375, 0.75, 0.875, 0.8125, 0.875, 0.8125, 0.9375, 0.75, 0.9375, 0.5, 0.5, 0.4375, 0.5, 0.4375, 0.5, 0.5, 0.5, 0.4375, 0.5, 0.5, 0.5, 0.5, 0.5625, 0.4375, 0.5625, 0.375, 0.5, 0.4375, 0.5, 0.4375, 0.5625, 0.375, 0.5625, 0.375, 0.5625, 0.4375, 0.5625, 0.4375, 0.625, 0.375, 0.625, 0.9375, 0.6875, 0.9375, 0.625, 0.9375, 0.625, 0.9375, 0.6875, 0.25, 0.5, 0.3125, 0.5, 0.3125, 0.5625, 0.25, 0.5625, 0.25, 0.5625, 0.3125, 0.5625, 0.3125, 0.625, 0.25, 0.625, 0.125, 0.875, 0.125, 0.8125, 0.125, 0.8125, 0.125, 0.875, 0.25, 0.625, 0.3125, 0.625, 0.3125, 0.6875, 0.25, 0.6875, 0.3125, 0.875, 0.3125, 0.8125, 0.3125, 0.8125, 0.3125, 0.875, 0.3125, 0.8125, 0.3125, 0.75, 0.3125, 0.75, 0.3125, 0.8125, 0.6875, 0.8125, 0.6875, 0.875, 0.6875, 0.875, 0.6875, 0.8125, 0.0, 0.0, 0.0, 0.0, 0.0, 0.0, 0.0, 0.0, 0.0625, 0.5, 0.125, 0.5, 0.125, 0.5625, 0.0625, 0.5625, 0.1875, 0.875, 0.125, 0.875, 0.125, 0.875, 0.1875, 0.875, 0.6875, 0.75, 0.6875, 0.8125, 0.6875, 0.8125, 0.6875, 0.75, 0.25, 0.3125, 0.25, 0.25, 0.25, 0.25, 0.25, 0.3125, 0.125, 0.625, 0.125, 0.5625, 0.125, 0.5625, 0.125, 0.625, 0.4375, 0.875, 0.4375, 0.8125, 0.4375, 0.8125, 0.4375, 0.875, 0.125, 0.9375, 0.1875, 0.9375, 0.1875, 0.9375, 0.125, 0.9375, 0.9375, 0.9375, 0.9375, 0.875, 0.9375, 0.875, 0.9375, 0.9375, 0.875, 0.875, 0.9375, 0.875, 0.9375, 0.9375, 0.875, 0.9375, 0.5625, 0.6875, 0.5625, 0.75, 0.5625, 0.75, 0.5625, 0.6875, 0.0625, 0.625, 0.125, 0.625, 0.125, 0.6875, 0.0625, 0.6875, 0.1875, 0.9375, 0.25, 0.9375, 0.25, 0.9375, 0.1875, 0.9375, 0.4375, 0.25, 0.5, 0.25, 0.5, 0.25, 0.4375, 0.25, 0.1875, 0.75, 0.25, 0.75, 0.25, 0.8125, 0.1875, 0.8125, 0.0, 0.0, 0.0, 0.0, 0.0, 0.0, 0.0, 0.0, 0.75, 0.25, 0.75, 0.3125, 0.75, 0.3125, 0.75, 0.25, 0.0625, 0.75, 0.125, 0.75, 0.125, 0.8125, 0.0625, 0.8125, 0.4375, 0.8125, 0.5, 0.8125, 0.5, 0.8125, 0.4375, 0.8125, 0.1875, 0.625, 0.1875, 0.6875, 0.1875, 0.6875, 0.1875, 0.625, 0.0625, 0.875, 0.125, 0.875, 0.125, 0.9375, 0.0625, 0.9375, 0.375, 0.5625, 0.375, 0.625, 0.375, 0.625, 0.375, 0.5625, 0.5, 0.6875, 0.5625, 0.6875, 0.5625, 0.6875, 0.5, 0.6875, 0.1875, 0.6875, 0.125, 0.6875, 0.125, 0.6875, 0.1875, 0.6875, 0.875, 0.5, 0.9375, 0.5, 0.9375, 0.5625, 0.875, 0.5625, 0.0, 0.0, 0.0, 0.0, 0.0, 0.0, 0.0, 0.0, 0.8125, 0.5, 0.875, 0.5, 0.875, 0.5625, 0.8125, 0.5625, 0.75, 0.5, 0.8125, 0.5, 0.8125, 0.5625, 0.75, 0.5625, 0.0, 0.0, 0.0, 0.0, 0.0, 0.0, 0.0, 0.0, 0.8125, 0.625, 0.875, 0.625, 0.875, 0.6875, 0.8125, 0.6875, 0.75, 0.625, 0.8125, 0.625, 0.8125, 0.6875, 0.75, 0.6875, 0.375, 0.9375, 0.4375, 0.9375, 0.4375, 0.9375, 0.375, 0.9375, 0.6875, 0.5, 0.75, 0.5, 0.75, 0.5625, 0.6875, 0.5625, 0.4375, 0.6875, 0.4375, 0.75, 0.4375, 0.75, 0.4375, 0.6875, 0.4375, 0.9375, 0.5, 0.9375, 0.5, 0.9375, 0.4375, 0.9375, 0.5625, 0.5, 0.625, 0.5, 0.625, 0.5625, 0.5625, 0.5625, 0.5, 0.5, 0.5625, 0.5, 0.5625, 0.5625, 0.5, 0.5625, 0.5, 0.5625, 0.5625, 0.5625, 0.5625, 0.5625, 0.5, 0.5625, 0.5625, 0.625, 0.625, 0.625, 0.625, 0.6875, 0.5625, 0.6875, 0.5, 0.625, 0.5625, 0.625, 0.5625, 0.6875, 0.5, 0.6875, 0.375, 0.6875, 0.4375, 0.6875, 0.4375, 0.6875, 0.375, 0.6875, 0.6875, 0.75, 0.75, 0.75, 0.75, 0.8125, 0.6875, 0.8125, 0.8125, 0.875, 0.75, 0.875, 0.75, 0.875, 0.8125, 0.875, 0.25, 0.75, 0.25, 0.6875, 0.25, 0.6875, 0.25, 0.75, 0.5625, 0.5625, 0.625, 0.5625, 0.625, 0.5625, 0.5625, 0.5625, 0.5625, 0.75, 0.625, 0.75, 0.625, 0.8125, 0.5625, 0.8125, 0.9375, 0.875, 0.875, 0.875, 0.875, 0.875, 0.9375, 0.875, 0.3125, 0.5, 0.3125, 0.4375, 0.3125, 0.4375, 0.3125, 0.5, 0.5625, 0.875, 0.625, 0.875, 0.625, 0.9375, 0.5625, 0.9375, 0.5, 0.875, 0.5625, 0.875, 0.5625, 0.9375, 0.5, 0.9375, 0.75, 0.75, 0.6875, 0.75, 0.6875, 0.75, 0.75, 0.75, 0.3125, 0.75, 0.25, 0.75, 0.25, 0.75, 0.3125, 0.75, 0.6875, 0.5, 0.6875, 0.5625, 0.6875, 0.5625, 0.6875, 0.5, 0.6875, 0.4375, 0.75, 0.4375, 0.75, 0.5, 0.6875, 0.5, 0.4375, 0.1875, 0.5, 0.1875, 0.5, 0.25, 0.4375, 0.25, 0.375, 0.8125, 0.375, 0.875, 0.375, 0.875, 0.375, 0.8125, 0.875, 0.0625, 0.9375, 0.0625, 0.9375, 0.125, 0.875, 0.125, 0.0, 0.0, 0.0, 0.0, 0.0, 0.0, 0.0, 0.0, 0.3125, 0.4375, 0.25, 0.4375, 0.25, 0.4375, 0.3125, 0.4375, 0.75, 0.0625, 0.8125, 0.0625, 0.8125, 0.125, 0.75, 0.125, 0.0, 0.0, 0.0, 0.0, 0.0, 0.0, 0.0, 0.0, 0.75, 0.125, 0.8125, 0.125, 0.8125, 0.1875, 0.75, 0.1875, 0.75, 0.1875, 0.8125, 0.1875, 0.8125, 0.25, 0.75, 0.25, 0.6875, 0.5625, 0.75, 0.5625, 0.75, 0.5625, 0.6875, 0.5625, 0.25, 0.5, 0.25, 0.5625, 0.25, 0.5625, 0.25, 0.5, 0.625, 0.0625, 0.6875, 0.0625, 0.6875, 0.125, 0.625, 0.125, 0.0, 0.0, 0.0, 0.0, 0.0, 0.0, 0.0, 0.0, 0.3125, 0.3125, 0.3125, 0.375, 0.3125, 0.375, 0.3125, 0.3125, 0.5, 0.0625, 0.5625, 0.0625, 0.5625, 0.125, 0.5, 0.125, 0.0, 0.0, 0.0, 0.0, 0.0, 0.0, 0.0, 0.0, 0.1875, 0.1875, 0.25, 0.1875, 0.25, 0.25, 0.1875, 0.25, 0.0, 0.0, 0.0, 0.0, 0.0, 0.0, 0.0, 0.0, 0.5, 0.1875, 0.5625, 0.1875, 0.5625, 0.25, 0.5, 0.25, 0.0, 0.0, 0.0, 0.0, 0.0, 0.0, 0.0, 0.0, 0.1875, 0.4375, 0.25, 0.4375, 0.25, 0.5, 0.1875, 0.5, 0.625, 0.25, 0.6875, 0.25, 0.6875, 0.3125, 0.625, 0.3125, 0.0, 0.0, 0.0, 0.0, 0.0, 0.0, 0.0, 0.0, 0.625, 0.3125, 0.6875, 0.3125, 0.6875, 0.375, 0.625, 0.375, 0.75, 0.6875, 0.8125, 0.6875, 0.8125, 0.6875, 0.75, 0.6875, 0.5, 0.25, 0.5625, 0.25, 0.5625, 0.3125, 0.5, 0.3125, 0.5, 0.3125, 0.5625, 0.3125, 0.5625, 0.375, 0.5, 0.375, 0.5625, 0.375, 0.625, 0.375, 0.625, 0.4375, 0.5625, 0.4375, 0.0, 0.0, 0.0, 0.0, 0.0, 0.0, 0.0, 0.0, 0.5, 0.4375, 0.5625, 0.4375, 0.5625, 0.5, 0.5, 0.5, 0.0, 0.0, 0.0, 0.0, 0.0, 0.0, 0.0, 0.0, 0.0, 0.0, 0.0, 0.0, 0.0, 0.0, 0.0, 0.0, 0.8125, 0.6875, 0.875, 0.6875, 0.875, 0.6875, 0.8125, 0.6875, 0.375, 0.0625, 0.4375, 0.0625, 0.4375, 0.125, 0.375, 0.125, 0.375, 0.3125, 0.3125, 0.3125, 0.3125, 0.3125, 0.375, 0.3125, 0.0, 0.0, 0.0, 0.0, 0.0, 0.0, 0.0, 0.0, 0.25, 0.0625, 0.3125, 0.0625, 0.3125, 0.125, 0.25, 0.125, 0.0, 0.0, 0.0, 0.0, 0.0, 0.0, 0.0, 0.0, 0.0, 0.0, 0.0, 0.0, 0.0, 0.0, 0.0, 0.0, 0.25, 0.1875, 0.3125, 0.1875, 0.3125, 0.25, 0.25, 0.25, 0.1875, 0.0, 0.25, 0.0, 0.25, 0.0625, 0.1875, 0.0625, 0.125, 0.0, 0.1875, 0.0, 0.1875, 0.0625, 0.125, 0.0625, 0.0625, 0.0, 0.125, 0.0, 0.125, 0.0625, 0.0625, 0.0625, 0.0, 0.0, 0.0625, 0.0, 0.0625, 0.0625, 0.0, 0.0625, 0.0, 0.0625, 0.0625, 0.0625, 0.0625, 0.125, 0.0, 0.125, 0.0, 0.125, 0.0625, 0.125, 0.0625, 0.1875, 0.0, 0.1875, 0.0, 0.1875, 0.0625, 0.1875, 0.0625, 0.25, 0.0, 0.25, 0.125, 0.25, 0.1875, 0.25, 0.1875, 0.3125, 0.125, 0.3125, 0.125, 0.3125, 0.1875, 0.3125, 0.1875, 0.375, 0.125, 0.375, 0.0, 0.25, 0.0625, 0.25, 0.0625, 0.3125, 0.0, 0.3125, 0.0, 0.3125, 0.0625, 0.3125, 0.0625, 0.375, 0.0, 0.375, 0.0, 0.375, 0.0625, 0.375, 0.0625, 0.4375, 0.0, 0.4375, 0.0, 0.4375, 0.0625, 0.4375, 0.0625, 0.5, 0.0, 0.5, 0.9375, 0.25, 1.0, 0.25, 1.0, 0.3125, 0.9375, 0.3125, 0.8125, 0.25, 0.875, 0.25, 0.875, 0.3125, 0.8125, 0.3125, 0.8125, 0.375, 0.875, 0.375, 0.875, 0.4375, 0.8125, 0.4375, 0.75, 0.4375, 0.8125, 0.4375, 0.8125, 0.5, 0.75, 0.5, 0.4375, 0.25, 0.5, 0.25, 0.5, 0.3125, 0.4375, 0.3125, 0.375, 0.25, 0.4375, 0.25, 0.4375, 0.3125, 0.375, 0.3125, 0.4375, 0.9375, 0.5, 0.9375, 0.5, 1.0, 0.4375, 1.0, 0.3125, 0.25, 0.375, 0.25, 0.375, 0.3125, 0.3125, 0.3125, 0.25, 0.25, 0.3125, 0.25, 0.3125, 0.3125, 0.25, 0.3125, 0.25, 0.3125, 0.3125, 0.3125, 0.3125, 0.375, 0.25, 0.375, 0.3125, 0.375, 0.375, 0.375, 0.375, 0.4375, 0.3125, 0.4375, 0.25, 0.375, 0.3125, 0.375, 0.3125, 0.4375, 0.25, 0.4375, 0.375, 0.6875, 0.4375, 0.6875, 0.4375, 0.75, 0.375, 0.75, 0.125, 0.625, 0.1875, 0.625, 0.1875, 0.6875, 0.125, 0.6875, 0.125, 0.9375, 0.1875, 0.9375, 0.1875, 1.0, 0.125, 1.0, 0.9375, 0.625, 1.0, 0.625, 1.0, 0.6875, 0.9375, 0.6875, 0.625, 0.6875, 0.6875, 0.6875, 0.6875, 0.75, 0.625, 0.75, 0.625, 0.875, 0.6875, 0.875, 0.6875, 0.9375, 0.625, 0.9375, 0.625, 0.9375, 0.6875, 0.9375, 0.6875, 1.0, 0.625, 1.0, 0.9375, 0.125, 1.0, 0.125, 1.0, 0.1875, 0.9375, 0.1875, 0.6875, 0.125, 0.75, 0.125, 0.75, 0.1875, 0.6875, 0.1875, 0.625, 0.125, 0.6875, 0.125, 0.6875, 0.1875, 0.625, 0.1875, 0.625, 0.375, 0.6875, 0.375, 0.6875, 0.4375, 0.625, 0.4375, 0.625, 0.4375, 0.6875, 0.4375, 0.6875, 0.5, 0.625, 0.5, 0.4375, 0.125, 0.5, 0.125, 0.5, 0.1875, 0.4375, 0.1875, 0.375, 0.125, 0.4375, 0.125, 0.4375, 0.1875, 0.375, 0.1875, 0.1875, 0.125, 0.25, 0.125, 0.25, 0.1875, 0.1875, 0.1875, 0.125, 0.125, 0.1875, 0.125, 0.1875, 0.1875, 0.125, 0.1875, 0.125, 0.1875, 0.1875, 0.1875, 0.1875, 0.25, 0.125, 0.25, 0.125, 0.375, 0.1875, 0.375, 0.1875, 0.4375, 0.125, 0.4375, 0.125, 0.4375, 0.1875, 0.4375, 0.1875, 0.5, 0.125, 0.5, 0.9375, 0.375, 1.0, 0.375, 1.0, 0.4375, 0.9375, 0.4375, 0.4375, 0.375, 0.5, 0.375, 0.5, 0.4375, 0.4375, 0.4375, 0.4375, 0.8125, 0.5, 0.8125, 0.5, 0.875, 0.4375, 0.875, 0.3125, 0.8125, 0.375, 0.8125, 0.375, 0.875, 0.3125, 0.875, 0.3125, 0.9375, 0.375, 0.9375, 0.375, 1.0, 0.3125, 1.0, 0.9375, 0.8125, 1.0, 0.8125, 1.0, 0.875, 0.9375, 0.875, 0.8125, 0.8125, 0.875, 0.8125, 0.875, 0.875, 0.8125, 0.875, 0.8125, 0.9375, 0.875, 0.9375, 0.875, 1.0, 0.8125, 1.0, 0.3125, 0.5625, 0.375, 0.5625, 0.375, 0.625, 0.3125, 0.625, 0.3125, 0.6875, 0.375, 0.6875, 0.375, 0.75, 0.3125, 0.75, 0.1875, 0.5625, 0.25, 0.5625, 0.25, 0.625, 0.1875, 0.625, 0.9375, 0.9375, 1.0, 0.9375, 1.0, 1.0, 0.9375, 1.0, 0.0625, 0.9375, 0.125, 0.9375, 0.125, 1.0, 0.0625, 1.0, 0.9375, 0.5625, 1.0, 0.5625, 1.0, 0.625, 0.9375, 0.625, 0.8125, 0.5625, 0.875, 0.5625, 0.875, 0.625, 0.8125, 0.625, 0.8125, 0.6875, 0.875, 0.6875, 0.875, 0.75, 0.8125, 0.75, 0.6875, 0.5625, 0.75, 0.5625, 0.75, 0.625, 0.6875, 0.625, 0.5625, 0.5625, 0.625, 0.5625, 0.625, 0.625, 0.5625, 0.625, 0.5625, 0.9375, 0.625, 0.9375, 0.625, 1.0, 0.5625, 1.0, 0.8125, 0.0625, 0.875, 0.0625, 0.875, 0.125, 0.8125, 0.125, 0.8125, 0.1875, 0.875, 0.1875, 0.875, 0.25, 0.8125, 0.25, 0.6875, 0.3125, 0.75, 0.3125, 0.75, 0.375, 0.6875, 0.375, 0.9375, 0.3125, 1.0, 0.3125, 1.0, 0.375, 0.9375, 0.375, 0.8125, 0.3125, 0.875, 0.3125, 0.875, 0.375, 0.8125, 0.375, 0.8125, 0.4375, 0.875, 0.4375, 0.875, 0.5, 0.8125, 0.5, 0.4375, 0.3125, 0.5, 0.3125, 0.5, 0.375, 0.4375, 0.375, 0.3125, 0.4375, 0.375, 0.4375, 0.375, 0.5, 0.3125, 0.5, 0.375, 0.9375, 0.4375, 0.9375, 0.4375, 1.0, 0.375, 1.0, 0.3125, 0.75, 0.375, 0.75, 0.375, 0.8125, 0.3125, 0.8125, 0.3125, 0.875, 0.375, 0.875, 0.375, 0.9375, 0.3125, 0.9375, 0.25, 0.9375, 0.3125, 0.9375, 0.3125, 1.0, 0.25, 1.0, 0.9375, 0.75, 1.0, 0.75, 1.0, 0.8125, 0.9375, 0.8125, 0.875, 0.8125, 0.9375, 0.8125, 0.9375, 0.875, 0.875, 0.875, 0.75, 0.8125, 0.8125, 0.8125, 0.8125, 0.875, 0.75, 0.875, 0.75, 0.9375, 0.8125, 0.9375, 0.8125, 1.0, 0.75, 1.0, 0.3125, 0.5, 0.375, 0.5, 0.375, 0.5625, 0.3125, 0.5625, 0.3125, 0.625, 0.375, 0.625, 0.375, 0.6875, 0.3125, 0.6875, 0.25, 0.6875, 0.3125, 0.6875, 0.3125, 0.75, 0.25, 0.75, 0.1875, 0.5, 0.25, 0.5, 0.25, 0.5625, 0.1875, 0.5625, 0.125, 0.5, 0.1875, 0.5, 0.1875, 0.5625, 0.125, 0.5625, 0.125, 0.5625, 0.1875, 0.5625, 0.1875, 0.625, 0.125, 0.625, 0.0, 0.5, 0.0625, 0.5, 0.0625, 0.5625, 0.0, 0.5625, 0.1875, 0.9375, 0.25, 0.9375, 0.25, 1.0, 0.1875, 1.0, 0.9375, 0.6875, 1.0, 0.6875, 1.0, 0.75, 0.9375, 0.75, 0.6875, 0.6875, 0.75, 0.6875, 0.75, 0.75, 0.6875, 0.75, 0.6875, 0.9375, 0.75, 0.9375, 0.75, 1.0, 0.6875, 1.0, 0.0, 0.5625, 0.0625, 0.5625, 0.0625, 0.625, 0.0, 0.625, 0.875, 0.9375, 0.9375, 0.9375, 0.9375, 1.0, 0.875, 1.0, 0.0, 0.625, 0.0625, 0.625, 0.0625, 0.6875, 0.0, 0.6875, 0.0, 0.6875, 0.0625, 0.6875, 0.0625, 0.75, 0.0, 0.75, 0.125, 0.75, 0.1875, 0.75, 0.1875, 0.8125, 0.125, 0.8125, 0.125, 0.8125, 0.1875, 0.8125, 0.1875, 0.875, 0.125, 0.875, 0.0, 0.75, 0.0625, 0.75, 0.0625, 0.8125, 0.0, 0.8125, 0.0, 0.8125, 0.0625, 0.8125, 0.0625, 0.875, 0.0, 0.875, 0.0, 0.875, 0.0625, 0.875, 0.0625, 0.9375, 0.0, 0.9375, 0.0, 0.9375, 0.0625, 0.9375, 0.0625, 1.0, 0.0, 1.0, 0.9375, 0.5, 1.0, 0.5, 1.0, 0.5625, 0.9375, 0.5625, 0.875, 0.5625, 0.9375, 0.5625, 0.9375, 0.625, 0.875, 0.625, 0.75, 0.5625, 0.8125, 0.5625, 0.8125, 0.625, 0.75, 0.625, 0.75, 0.6875, 0.8125, 0.6875, 0.8125, 0.75, 0.75, 0.75, 0.625, 0.5, 0.6875, 0.5, 0.6875, 0.5625, 0.625, 0.5625, 0.625, 0.5625, 0.6875, 0.5625, 0.6875, 0.625, 0.625, 0.625, 0.5, 0.5625, 0.5625, 0.5625, 0.5625, 0.625, 0.5, 0.625, 0.5, 0.6875, 0.5625, 0.6875, 0.5625, 0.75, 0.5, 0.75, 0.9375, 0.1875, 1.0, 0.1875, 1.0, 0.25, 0.9375, 0.25, 0.625, 0.75, 0.6875, 0.75, 0.6875, 0.8125, 0.625, 0.8125, 0.625, 0.8125, 0.6875, 0.8125, 0.6875, 0.875, 0.625, 0.875, 0.5, 0.75, 0.5625, 0.75, 0.5625, 0.8125, 0.5, 0.8125, 0.5, 0.8125, 0.5625, 0.8125, 0.5625, 0.875, 0.5, 0.875, 0.5, 0.9375, 0.5625, 0.9375, 0.5625, 1.0, 0.5, 1.0, 0.9375, 0.0, 1.0, 0.0, 1.0, 0.0625, 0.9375, 0.0625, 0.6875, 0.1875, 0.75, 0.1875, 0.75, 0.25, 0.6875, 0.25, 0.875, 0.0, 0.9375, 0.0, 0.9375, 0.0625, 0.875, 0.0625, 0.8125, 0.0, 0.875, 0.0, 0.875, 0.0625, 0.8125, 0.0625, 0.75, 0.0, 0.8125, 0.0, 0.8125, 0.0625, 0.75, 0.0625, 0.8125, 0.125, 0.875, 0.125, 0.875, 0.1875, 0.8125, 0.1875, 0.6875, 0.0, 0.75, 0.0, 0.75, 0.0625, 0.6875, 0.0625, 0.625, 0.0, 0.6875, 0.0, 0.6875, 0.0625, 0.625, 0.0625, 0.5625, 0.0, 0.625, 0.0, 0.625, 0.0625, 0.5625, 0.0625, 0.5, 0.0, 0.5625, 0.0, 0.5625, 0.0625, 0.5, 0.0625, 0.5625, 0.125, 0.625, 0.125, 0.625, 0.1875, 0.5625, 0.1875, 0.5, 0.125, 0.5625, 0.125, 0.5625, 0.1875, 0.5, 0.1875, 0.6875, 0.25, 0.75, 0.25, 0.75, 0.3125, 0.6875, 0.3125, 0.9375, 0.4375, 1.0, 0.4375, 1.0, 0.5, 0.9375, 0.5, 0.5625, 0.25, 0.625, 0.25, 0.625, 0.3125, 0.5625, 0.3125, 0.5, 0.375, 0.5625, 0.375, 0.5625, 0.4375, 0.5, 0.4375, 0.4375, 0.4375, 0.5, 0.4375, 0.5, 0.5, 0.4375, 0.5, 0.4375, 0.0, 0.5, 0.0, 0.5, 0.0625, 0.4375, 0.0625, 0.375, 0.0, 0.4375, 0.0, 0.4375, 0.0625, 0.375, 0.0625, 0.3125, 0.0, 0.375, 0.0, 0.375, 0.0625, 0.3125, 0.0625, 0.25, 0.0, 0.3125, 0.0, 0.3125, 0.0625, 0.25, 0.0625, 0.3125, 0.125, 0.375, 0.125, 0.375, 0.1875, 0.3125, 0.1875, 0.25, 0.125, 0.3125, 0.125, 0.3125, 0.1875, 0.25, 0.1875, 0.625, 0.0625, 0.5625, 0.0625, 0.5625, 0.0625, 0.625, 0.0625, 0.5625, 0.0625, 0.5, 0.0625, 0.5, 0.0625, 0.5625, 0.0625, 0.125, 0.125, 0.1875, 0.125, 0.1875, 0.125, 0.125, 0.125, 0.125, 0.1875, 0.125, 0.125, 0.125, 0.125, 0.125, 0.1875, 0.1875, 0.1875, 0.1875, 0.25, 0.1875, 0.25, 0.1875, 0.1875, 0.3125, 0.5625, 0.3125, 0.5, 0.3125, 0.5, 0.3125, 0.5625, 0.625, 0.1875, 0.5625, 0.1875, 0.5625, 0.1875, 0.625, 0.1875, 0.25, 0.25, 0.3125, 0.25, 0.3125, 0.25, 0.25, 0.25, 0.5625, 0.1875, 0.5, 0.1875, 0.5, 0.1875, 0.5625, 0.1875, 0.125, 0.25, 0.125, 0.1875, 0.125, 0.1875, 0.125, 0.25, 0.1875, 0.125, 0.25, 0.125, 0.25, 0.125, 0.1875, 0.125, 0.1875, 0.375, 0.1875, 0.4375, 0.1875, 0.4375, 0.1875, 0.375, 0.1875, 0.4375, 0.1875, 0.5, 0.1875, 0.5, 0.1875, 0.4375, 0.3125, 0.625, 0.3125, 0.5625, 0.3125, 0.5625, 0.3125, 0.625, 0.125, 0.375, 0.125, 0.3125, 0.125, 0.3125, 0.125, 0.375, 0.3125, 0.125, 0.375, 0.125, 0.375, 0.125, 0.3125, 0.125, 0.125, 0.5, 0.125, 0.4375, 0.125, 0.4375, 0.125, 0.5, 0.4375, 0.125, 0.5, 0.125, 0.5, 0.125, 0.4375, 0.125, 0.9375, 0.4375, 0.9375, 0.375, 0.9375, 0.375, 0.9375, 0.4375, 0.6875, 0.3125, 0.6875, 0.25, 0.6875, 0.25, 0.6875, 0.3125, 0.25, 0.6875, 0.3125, 0.6875, 0.3125, 0.6875, 0.25, 0.6875, 0.625, 0.4375, 0.625, 0.375, 0.625, 0.375, 0.625, 0.4375, 0.9375, 0.5, 0.9375, 0.4375, 0.9375, 0.4375, 0.9375, 0.5, 0.6875, 0.375, 0.6875, 0.3125, 0.6875, 0.3125, 0.6875, 0.375, 0.3125, 0.6875, 0.3125, 0.625, 0.3125, 0.625, 0.3125, 0.6875, 0.625, 0.25, 0.625, 0.3125, 0.625, 0.3125, 0.625, 0.25, 0.625, 0.3125, 0.5625, 0.3125, 0.5625, 0.3125, 0.625, 0.3125, 0.875, 0.3125, 0.875, 0.375, 0.875, 0.375, 0.875, 0.3125, 0.875, 0.4375, 0.875, 0.5, 0.875, 0.5, 0.875, 0.4375, 0.75, 0.375, 0.6875, 0.375, 0.6875, 0.375, 0.75, 0.375, 0.4375, 0.4375, 0.4375, 0.375, 0.4375, 0.375, 0.4375, 0.4375, 0.5625, 0.3125, 0.5625, 0.25, 0.5625, 0.25, 0.5625, 0.3125, 0.4375, 0.5, 0.4375, 0.4375, 0.4375, 0.4375, 0.4375, 0.5, 0.0, 0.0, 0.0, 0.0, 0.0, 0.0, 0.0, 0.0, 0.5625, 0.125, 0.625, 0.125, 0.625, 0.125, 0.5625, 0.125, 0.5625, 0.4375, 0.5, 0.4375, 0.5, 0.4375, 0.5625, 0.4375, 0.375, 0.4375, 0.375, 0.5, 0.375, 0.5, 0.375, 0.4375, 0.6875, 0.125, 0.75, 0.125, 0.75, 0.125, 0.6875, 0.125, 0.5625, 0.375, 0.5625, 0.4375, 0.5625, 0.4375, 0.5625, 0.375, 0.0, 0.0, 0.0, 0.0, 0.0, 0.0, 0.0, 0.0, 0.875, 0.125, 0.875, 0.1875, 0.875, 0.1875, 0.875, 0.125, 0.0, 0.0, 0.0, 0.0, 0.0, 0.0, 0.0, 0.0, 0.0625, 0.5, 0.0625, 0.5625, 0.0625, 0.5625, 0.0625, 0.5, 0.0625, 0.5625, 0.0625, 0.625, 0.0625, 0.625, 0.0625, 0.5625, 0.5, 0.3125, 0.5, 0.375, 0.5, 0.375, 0.5, 0.3125, 0.0, 0.0, 0.0, 0.0, 0.0, 0.0, 0.0, 0.0, 0.5, 0.0625, 0.4375, 0.0625, 0.4375, 0.0625, 0.5, 0.0625, 0.9375, 0.9375, 1.0, 0.9375, 1.0, 0.9375, 0.9375, 0.9375, 0.9375, 0.125, 1.0, 0.125, 1.0, 0.125, 0.9375, 0.125, 0.0, 0.0, 0.0, 0.0, 0.0, 0.0, 0.0, 0.0, 0.4375, 0.0625, 0.375, 0.0625, 0.375, 0.0625, 0.4375, 0.0625, 0.875, 0.9375, 0.9375, 0.9375, 0.9375, 0.9375, 0.875, 0.9375, 0.625, 0.9375, 0.625, 0.875, 0.625, 0.875, 0.625, 0.9375, 0.0, 0.0, 0.0, 0.0, 0.0, 0.0, 0.0, 0.0, 0.0, 0.0, 0.0, 0.0, 0.0, 0.0, 0.0, 0.0, 0.625, 0.8125, 0.625, 0.75, 0.625, 0.75, 0.625, 0.8125, 0.0, 0.0, 0.0, 0.0, 0.0, 0.0, 0.0, 0.0, 0.0, 0.0, 0.0, 0.0, 0.0, 0.0, 0.0, 0.0, 0.0, 0.0, 0.0, 0.0, 0.0, 0.0, 0.0, 0.0, 0.0, 0.0, 0.0, 0.0, 0.0, 0.0, 0.0, 0.0, 0.5, 0.4375, 0.5, 0.5, 0.5, 0.5, 0.5, 0.4375, 0.0625, 0.1875, 0.0625, 0.25, 0.0625, 0.25, 0.0625, 0.1875, 0.0, 0.0, 0.0, 0.0, 0.0, 0.0, 0.0, 0.0, 0.0, 0.0, 0.0, 0.0, 0.0, 0.0, 0.0, 0.0, 0.0625, 0.625, 0.0625, 0.6875, 0.0625, 0.6875, 0.0625, 0.625, 0.0, 0.0, 0.0, 0.0, 0.0, 0.0, 0.0, 0.0, 0.625, 0.5625, 0.625, 0.5, 0.625, 0.5, 0.625, 0.5625, 0.0, 0.0, 0.0, 0.0, 0.0, 0.0, 0.0, 0.0, 0.375, 0.0625, 0.3125, 0.0625, 0.3125, 0.0625, 0.375, 0.0625, 0.0625, 0.6875, 0.0625, 0.75, 0.0625, 0.75, 0.0625, 0.6875, 0.0, 0.0, 0.0, 0.0, 0.0, 0.0, 0.0, 0.0, 0.625, 0.625, 0.5625, 0.625, 0.5625, 0.625, 0.625, 0.625, 0.875, 0.5, 0.8125, 0.5, 0.8125, 0.5, 0.875, 0.5, 0.3125, 0.0625, 0.25, 0.0625, 0.25, 0.0625, 0.3125, 0.0625, 0.1875, 0.25, 0.1875, 0.3125, 0.1875, 0.3125, 0.1875, 0.25, 0.0, 0.0, 0.0, 0.0, 0.0, 0.0, 0.0, 0.0, 0.75, 0.625, 0.6875, 0.625, 0.6875, 0.625, 0.75, 0.625, 0.1875, 0.3125, 0.1875, 0.375, 0.1875, 0.375, 0.1875, 0.3125, 0.0, 0.0, 0.0, 0.0, 0.0, 0.0, 0.0, 0.0, 0.1875, 0.75, 0.1875, 0.8125, 0.1875, 0.8125, 0.1875, 0.75, 0.0, 0.0, 0.0, 0.0, 0.0, 0.0, 0.0, 0.0, 0.1875, 0.8125, 0.1875, 0.875, 0.1875, 0.875, 0.1875, 0.8125, 0.875, 0.625, 0.8125, 0.625, 0.8125, 0.625, 0.875, 0.625, 0.0, 0.0, 0.0, 0.0, 0.0, 0.0, 0.0, 0.0, 0.375, 0.1875, 0.3125, 0.1875, 0.3125, 0.1875, 0.375, 0.1875, 0.0625, 0.25, 0.0625, 0.3125, 0.0625, 0.3125, 0.0625, 0.25, 0.25, 0.4375, 0.25, 0.375, 0.25, 0.375, 0.25, 0.4375, 0.3125, 0.1875, 0.25, 0.1875, 0.25, 0.1875, 0.3125, 0.1875, 0.0625, 0.3125, 0.0625, 0.375, 0.0625, 0.375, 0.0625, 0.3125, 0.0625, 0.75, 0.0625, 0.8125, 0.0625, 0.8125, 0.0625, 0.75, 0.5, 0.625, 0.5, 0.5625, 0.5, 0.5625, 0.5, 0.625, 0.125, 0.8125, 0.125, 0.75, 0.125, 0.75, 0.125, 0.8125, 0.0, 0.0, 0.0, 0.0, 0.0, 0.0, 0.0, 0.0, 0.0, 0.0, 0.0, 0.0, 0.0, 0.0, 0.0, 0.0, 0.0, 0.0, 0.0, 0.0, 0.0, 0.0, 0.0, 0.0, 0.3125, 0.25, 0.375, 0.25, 0.375, 0.25, 0.3125, 0.25, 0.0625, 0.375, 0.0625, 0.4375, 0.0625, 0.4375, 0.0625, 0.375, 0.5, 0.75, 0.5, 0.6875, 0.5, 0.6875, 0.5, 0.75, 0.25, 0.375, 0.25, 0.3125, 0.25, 0.3125, 0.25, 0.375, 0.25, 0.0625, 0.1875, 0.0625, 0.1875, 0.0625, 0.25, 0.0625, 0.0625, 0.4375, 0.0625, 0.5, 0.0625, 0.5, 0.0625, 0.4375, 0.125, 0.6875, 0.125, 0.625, 0.125, 0.625, 0.125, 0.6875, 0.75, 0.125, 0.75, 0.1875, 0.75, 0.1875, 0.75, 0.125, 0.1875, 0.0625, 0.125, 0.0625, 0.125, 0.0625, 0.1875, 0.0625, 0.125, 0.5625, 0.125, 0.5, 0.125, 0.5, 0.125, 0.5625, 0.5625, 0.25, 0.625, 0.25, 0.625, 0.25, 0.5625, 0.25, 0.8125, 0.5, 0.75, 0.5, 0.75, 0.5, 0.8125, 0.5, 0.375, 0.25, 0.4375, 0.25, 0.4375, 0.25, 0.375, 0.25, 0.9375, 0.3125, 0.9375, 0.25, 0.9375, 0.25, 0.9375, 0.3125, 0.0625, 0.8125, 0.0625, 0.875, 0.0625, 0.875, 0.0625, 0.8125, 0.75, 0.3125, 0.75, 0.375, 0.75, 0.375, 0.75, 0.3125, 0.25, 0.625, 0.1875, 0.625, 0.1875, 0.625, 0.25, 0.625, 0.125, 0.0625, 0.0625, 0.0625, 0.0625, 0.0625, 0.125, 0.0625, 0.9375, 0.375, 0.9375, 0.3125, 0.9375, 0.3125, 0.9375, 0.375, 0.0625, 0.9375, 0.125, 0.9375, 0.125, 0.9375, 0.0625, 0.9375, 0.375, 0.625, 0.375, 0.6875, 0.375, 0.6875, 0.375, 0.625, 0.0, 0.0, 0.0, 0.0, 0.0, 0.0, 0.0, 0.0, 0.375, 0.5, 0.375, 0.5625, 0.375, 0.5625, 0.375, 0.5, 0.0625, 0.875, 0.0625, 0.9375, 0.0625, 0.9375, 0.0625, 0.875, 0.875, 0.75, 0.8125, 0.75, 0.8125, 0.75, 0.875, 0.75, 0.0625, 0.0625, 0.0625, 0.125, 0.0625, 0.125, 0.0625, 0.0625, 0.8125, 0.3125, 0.8125, 0.25, 0.8125, 0.25, 0.8125, 0.3125, 0.8125, 0.375, 0.8125, 0.3125, 0.8125, 0.3125, 0.8125, 0.375, 0.75, 0.875, 0.75, 0.8125, 0.75, 0.8125, 0.75, 0.875, 0.875, 0.5625, 0.9375, 0.5625, 0.9375, 0.5625, 0.875, 0.5625, 0.0625, 0.125, 0.0625, 0.1875, 0.0625, 0.1875, 0.0625, 0.125, 0.75, 0.4375, 0.8125, 0.4375, 0.8125, 0.4375, 0.75, 0.4375, 0.9375, 0.5625, 0.9375, 0.5, 0.9375, 0.5, 0.9375, 0.5625, 0.875, 0.875, 0.8125, 0.875, 0.8125, 0.875, 0.875, 0.875, 0.8125, 0.4375, 0.8125, 0.375, 0.8125, 0.375, 0.8125, 0.4375, 0.0, 0.0, 0.0, 0.0, 0.0, 0.0, 0.0, 0.0, 1.0, 0.875, 0.9375, 0.875, 0.9375, 0.875, 1.0, 0.875, 0.0, 0.0, 0.0, 0.0, 0.0, 0.0, 0.0, 0.0, 0.375, 0.875, 0.375, 0.9375, 0.375, 0.9375, 0.375, 0.875, 0.0, 0.0, 0.0, 0.0, 0.0, 0.0, 0.0, 0.0, 0.8125, 0.5625, 0.875, 0.5625, 0.875, 0.5625, 0.8125, 0.5625, 0.25, 0.5625, 0.25, 0.625, 0.25, 0.625, 0.25, 0.5625, 0.375, 0.75, 0.375, 0.8125, 0.375, 0.8125, 0.375, 0.75, 0.0, 0.0, 0.0, 0.0, 0.0, 0.0, 0.0, 0.0, 0.4375, 0.3125, 0.375, 0.3125, 0.375, 0.3125, 0.4375, 0.3125, 0.75, 0.5625, 0.8125, 0.5625, 0.8125, 0.5625, 0.75, 0.5625, 0.125, 0.75, 0.1875, 0.75, 0.1875, 0.75, 0.125, 0.75, 0.0, 0.0, 0.0, 0.0, 0.0, 0.0, 0.0, 0.0, 0.4375, 0.75, 0.375, 0.75, 0.375, 0.75, 0.4375, 0.75, 0.5, 0.875, 0.4375, 0.875, 0.4375, 0.875, 0.5, 0.875, 0.0, 0.0, 0.0, 0.0, 0.0, 0.0, 0.0, 0.0, 0.4375, 0.375, 0.4375, 0.3125, 0.4375, 0.3125, 0.4375, 0.375, 0.9375, 0.875, 1.0, 0.875, 1.0, 0.9375, 0.9375, 0.9375, 0.0, 0.0, 0.0, 0.0, 0.0, 0.0, 0.0, 0.0, 1.0, 0.9375, 0.9375, 0.9375, 0.9375, 0.9375, 1.0, 0.9375, 0.9375, 0.875, 1.0, 0.875, 1.0, 0.875, 0.9375, 0.875, 0.9375, 0.0625, 1.0, 0.0625, 1.0, 0.125, 0.9375, 0.125, 0.9375, 0.125, 0.9375, 0.0625, 0.9375, 0.0625, 0.9375, 0.125, 0.9375, 0.0625, 1.0, 0.0625, 1.0, 0.0625, 0.9375, 0.0625, 0.0, 0.0, 0.0, 0.0, 0.0, 0.0, 0.0, 0.0])
_ca = me_plano.color_attributes.new('Color', 'FLOAT_COLOR', 'POINT')
_ca.data.foreach_set('color', [1.0, 1.0, 1.0, 1.0, 1.0, 1.0, 1.0, 1.0, 1.0, 1.0, 1.0, 1.0, 1.0, 1.0, 1.0, 1.0, 1.0, 1.0, 1.0, 1.0, 1.0, 1.0, 1.0, 1.0, 1.0, 1.0, 1.0, 1.0, 1.0, 1.0, 1.0, 1.0, 1.0, 1.0, 1.0, 1.0, 1.0, 1.0, 1.0, 1.0, 1.0, 1.0, 1.0, 1.0, 1.0, 1.0, 1.0, 1.0, 1.0, 1.0, 1.0, 1.0, 1.0, 1.0, 1.0, 1.0, 1.0, 1.0, 1.0, 1.0, 1.0, 1.0, 1.0, 1.0, 1.0, 1.0, 1.0, 1.0, 1.0, 1.0, 1.0, 1.0, 1.0, 1.0, 1.0, 1.0, 1.0, 1.0, 1.0, 1.0, 1.0, 1.0, 1.0, 1.0, 1.0, 1.0, 1.0, 1.0, 1.0, 1.0, 1.0, 1.0, 1.0, 1.0, 1.0, 1.0, 1.0, 1.0, 1.0, 1.0, 1.0, 1.0, 1.0, 1.0, 1.0, 1.0, 1.0, 1.0, 1.0, 1.0, 1.0, 1.0, 1.0, 1.0, 1.0, 1.0, 1.0, 1.0, 1.0, 1.0, 1.0, 1.0, 1.0, 1.0, 1.0, 1.0, 1.0, 1.0, 1.0, 1.0, 1.0, 1.0, 1.0, 1.0, 1.0, 1.0, 1.0, 1.0, 1.0, 1.0, 1.0, 1.0, 1.0, 1.0, 1.0, 1.0, 1.0, 1.0, 1.0, 1.0, 1.0, 1.0, 1.0, 1.0, 1.0, 1.0, 1.0, 1.0, 1.0, 1.0, 1.0, 1.0, 1.0, 1.0, 1.0, 1.0, 1.0, 1.0, 1.0, 1.0, 1.0, 1.0, 1.0, 1.0, 1.0, 1.0, 1.0, 1.0, 1.0, 1.0, 1.0, 1.0, 1.0, 1.0, 1.0, 1.0, 1.0, 1.0, 1.0, 1.0, 1.0, 1.0, 1.0, 1.0, 1.0, 1.0, 1.0, 1.0, 1.0, 1.0, 1.0, 1.0, 1.0, 1.0, 1.0, 1.0, 1.0, 1.0, 1.0, 1.0, 1.0, 1.0, 1.0, 1.0, 1.0, 1.0, 1.0, 1.0, 1.0, 1.0, 1.0, 1.0, 1.0, 1.0, 1.0, 1.0, 1.0, 1.0, 1.0, 1.0, 1.0, 1.0, 1.0, 1.0, 1.0, 1.0, 1.0, 1.0, 1.0, 1.0, 1.0, 1.0, 1.0, 1.0, 1.0, 1.0, 1.0, 1.0, 1.0, 1.0, 1.0, 1.0, 1.0, 1.0, 1.0, 1.0, 1.0, 1.0, 1.0, 1.0, 1.0, 1.0, 1.0, 1.0, 1.0, 1.0, 1.0, 1.0, 1.0, 1.0, 1.0, 1.0, 1.0, 1.0, 1.0, 1.0, 1.0, 1.0, 1.0, 1.0, 1.0, 1.0, 1.0, 1.0, 1.0, 1.0, 1.0, 1.0, 1.0, 1.0, 1.0, 1.0, 1.0, 1.0, 1.0, 1.0, 1.0, 1.0, 1.0, 1.0, 1.0, 1.0, 1.0, 1.0, 1.0, 1.0, 1.0, 1.0, 1.0, 1.0, 1.0, 1.0, 1.0, 1.0, 1.0, 1.0, 1.0, 1.0, 1.0, 1.0, 1.0, 1.0, 1.0, 1.0, 1.0, 1.0, 1.0, 1.0, 1.0, 1.0, 1.0, 1.0, 1.0, 1.0, 1.0, 1.0, 1.0, 1.0, 1.0, 1.0, 1.0, 1.0, 1.0, 1.0, 1.0, 1.0, 1.0, 1.0, 1.0, 1.0, 1.0, 1.0, 1.0, 1.0, 1.0, 1.0, 1.0, 1.0, 1.0, 1.0, 1.0, 1.0, 1.0, 1.0, 1.0, 1.0, 1.0, 1.0, 1.0, 1.0, 1.0, 1.0, 1.0, 1.0, 1.0, 1.0, 1.0, 1.0, 1.0, 1.0, 1.0, 1.0, 1.0, 1.0, 1.0, 1.0, 1.0, 1.0, 1.0, 1.0, 1.0, 1.0, 1.0, 1.0, 1.0, 1.0, 1.0, 1.0, 1.0, 1.0, 1.0, 1.0, 1.0, 1.0, 1.0, 1.0, 1.0, 1.0, 1.0, 1.0, 1.0, 1.0, 1.0, 1.0, 1.0, 1.0, 1.0, 1.0, 1.0, 1.0, 1.0, 1.0, 1.0, 1.0, 1.0, 1.0, 1.0, 1.0, 1.0, 1.0, 1.0, 1.0, 1.0, 1.0, 1.0, 1.0, 1.0, 1.0, 1.0, 1.0, 1.0, 1.0, 1.0, 1.0, 1.0, 1.0, 1.0, 1.0, 1.0, 1.0, 1.0, 1.0, 1.0, 1.0, 1.0, 1.0, 1.0, 1.0, 1.0, 1.0, 1.0, 1.0, 1.0, 1.0, 1.0, 1.0, 1.0, 1.0, 1.0, 1.0, 1.0, 1.0, 1.0, 1.0, 1.0, 1.0, 1.0, 1.0, 1.0, 1.0, 1.0, 1.0, 1.0, 1.0, 1.0, 1.0, 1.0, 1.0, 1.0, 1.0, 1.0, 1.0, 1.0, 1.0, 1.0, 1.0, 1.0, 1.0, 1.0, 1.0, 1.0, 1.0, 1.0, 1.0, 1.0, 1.0, 1.0, 1.0, 1.0, 1.0, 1.0, 1.0, 1.0, 1.0, 1.0, 1.0, 1.0, 1.0, 1.0, 1.0, 1.0, 1.0, 1.0, 1.0, 1.0, 1.0, 1.0, 1.0, 1.0, 1.0, 1.0, 1.0, 0.0547, 0.5605, 0.07235, 1.0, 1.0, 1.0, 1.0, 1.0, 0.0547, 0.5605, 0.07235, 1.0, 1.0, 1.0, 1.0, 1.0, 1.0, 1.0, 1.0, 1.0, 1.0, 1.0, 1.0, 1.0, 1.0, 1.0, 1.0, 1.0, 1.0, 1.0, 1.0, 1.0, 1.0, 1.0, 1.0, 1.0, 1.0, 1.0, 1.0, 1.0, 1.0, 1.0, 1.0, 1.0, 1.0, 1.0, 1.0, 1.0, 1.0, 1.0, 1.0, 1.0, 1.0, 1.0, 1.0, 1.0, 1.0, 1.0, 1.0, 1.0, 1.0, 1.0, 1.0, 1.0, 1.0, 1.0, 1.0, 1.0, 1.0, 1.0, 1.0, 1.0, 1.0, 1.0, 1.0, 1.0, 1.0, 1.0, 1.0, 1.0, 1.0, 1.0, 1.0, 1.0, 1.0, 1.0, 1.0, 1.0, 1.0, 1.0, 1.0, 1.0, 1.0, 1.0, 1.0, 1.0, 1.0, 1.0, 1.0, 1.0, 1.0, 1.0, 1.0, 1.0, 1.0, 1.0, 1.0, 1.0, 1.0, 1.0, 1.0, 1.0, 1.0, 1.0, 1.0, 1.0, 0.05297, 0.622, 1.0, 1.0, 1.0, 1.0, 1.0, 1.0, 1.0, 1.0, 1.0, 1.0, 0.05297, 0.622, 1.0, 1.0, 1.0, 1.0, 1.0, 1.0, 1.0, 1.0, 1.0, 1.0, 1.0, 1.0, 1.0, 1.0, 1.0, 1.0, 1.0, 1.0, 1.0, 1.0, 1.0, 1.0, 1.0, 1.0, 1.0, 1.0, 1.0, 1.0, 1.0, 1.0, 1.0, 1.0, 1.0, 1.0, 1.0, 1.0, 1.0, 1.0, 0.05297, 0.622, 1.0, 1.0, 1.0, 1.0, 1.0, 1.0, 1.0, 1.0, 1.0, 1.0, 1.0, 1.0, 1.0, 1.0, 1.0, 1.0, 1.0, 1.0, 1.0, 1.0, 1.0, 1.0, 1.0, 1.0, 1.0, 1.0, 0.0547, 0.5605, 0.07235, 1.0, 1.0, 1.0, 1.0, 1.0, 1.0, 1.0, 1.0, 1.0, 1.0, 1.0, 1.0, 1.0, 1.0, 1.0, 1.0, 1.0, 1.0, 1.0, 1.0, 1.0, 1.0, 1.0, 1.0, 1.0, 1.0, 1.0, 1.0, 1.0, 1.0, 1.0, 1.0, 1.0, 1.0, 1.0, 1.0, 1.0, 1.0, 1.0, 1.0, 1.0, 1.0, 1.0, 1.0, 1.0, 1.0, 1.0, 1.0, 1.0, 1.0, 1.0, 1.0, 1.0, 1.0, 1.0, 1.0, 1.0, 1.0, 1.0, 1.0, 1.0, 1.0, 1.0, 1.0, 1.0, 1.0, 1.0, 1.0, 1.0, 1.0, 1.0, 1.0, 1.0, 1.0, 1.0, 1.0, 1.0, 1.0, 1.0, 1.0, 1.0, 1.0, 1.0, 1.0, 1.0, 1.0, 1.0, 1.0, 1.0, 1.0, 1.0, 1.0, 1.0, 1.0, 1.0, 1.0, 1.0, 1.0, 1.0, 1.0, 1.0, 1.0, 1.0, 1.0, 1.0, 1.0, 1.0, 1.0, 1.0, 1.0, 1.0, 1.0, 1.0, 1.0, 1.0, 1.0, 1.0, 1.0, 1.0, 1.0, 1.0, 1.0, 1.0, 1.0, 1.0, 1.0, 1.0, 1.0, 1.0, 1.0, 1.0, 1.0, 1.0, 1.0, 1.0, 1.0, 1.0, 1.0, 1.0, 1.0, 1.0, 1.0, 1.0, 1.0, 1.0, 1.0, 1.0, 1.0, 1.0, 1.0, 1.0, 1.0, 1.0, 1.0, 1.0, 1.0, 1.0, 1.0, 1.0, 1.0, 1.0, 1.0, 1.0, 1.0, 1.0, 1.0, 1.0, 1.0, 1.0, 1.0, 1.0, 1.0, 1.0, 1.0, 1.0, 1.0, 1.0, 1.0, 1.0, 1.0, 1.0, 1.0, 1.0, 1.0, 1.0, 1.0, 1.0, 1.0, 1.0, 1.0, 1.0, 1.0, 1.0, 1.0, 1.0, 1.0, 1.0, 1.0, 1.0, 1.0, 1.0, 1.0, 1.0, 1.0, 1.0, 1.0, 1.0, 1.0, 1.0, 1.0, 1.0, 1.0, 1.0, 1.0, 1.0, 1.0, 1.0, 1.0, 1.0, 1.0, 1.0, 1.0, 1.0, 1.0, 1.0, 1.0, 1.0, 1.0, 1.0, 1.0, 1.0, 1.0, 1.0, 1.0, 1.0, 1.0, 1.0, 1.0, 1.0, 1.0, 1.0, 1.0, 1.0, 1.0, 1.0, 1.0, 1.0, 1.0, 1.0, 1.0, 1.0, 1.0, 1.0, 1.0, 1.0, 1.0, 1.0, 1.0, 1.0, 1.0, 1.0, 1.0, 1.0, 1.0, 1.0, 1.0, 1.0, 1.0, 1.0, 1.0, 1.0, 1.0, 1.0, 1.0, 1.0, 1.0, 1.0, 1.0, 1.0, 1.0, 1.0, 1.0, 1.0, 1.0, 1.0, 1.0, 1.0, 1.0, 1.0, 1.0, 1.0, 1.0, 1.0, 1.0, 1.0, 1.0, 1.0, 1.0, 1.0, 1.0, 1.0, 1.0, 1.0, 1.0, 1.0, 1.0, 1.0, 1.0, 1.0, 1.0, 1.0, 1.0, 1.0, 0.0, 0.0, 0.0, 1.0, 1.0, 1.0, 1.0, 1.0, 0.05297, 0.622, 1.0, 1.0, 1.0, 1.0, 1.0, 1.0, 1.0, 1.0, 1.0, 1.0, 1.0, 1.0, 1.0, 1.0, 1.0, 1.0, 1.0, 1.0, 1.0, 1.0, 1.0, 1.0, 1.0, 1.0, 1.0, 1.0, 1.0, 1.0, 1.0, 1.0, 1.0, 1.0, 1.0, 1.0, 1.0, 1.0, 1.0, 1.0, 1.0, 1.0, 1.0, 1.0, 1.0, 1.0, 1.0, 1.0, 1.0, 1.0, 1.0, 1.0, 1.0, 1.0, 1.0, 1.0, 0.0547, 0.5605, 0.07235, 1.0, 1.0, 1.0, 1.0, 1.0, 1.0, 1.0, 1.0, 1.0, 1.0, 1.0, 1.0, 1.0, 1.0, 1.0, 1.0, 1.0, 1.0, 1.0, 1.0, 1.0, 1.0, 1.0, 1.0, 1.0, 1.0, 1.0, 1.0, 1.0, 1.0, 1.0, 1.0, 1.0, 1.0, 1.0, 1.0, 1.0, 1.0, 1.0, 1.0, 1.0, 1.0, 1.0, 1.0, 1.0, 0.0, 0.0, 0.0, 1.0, 0.0, 0.0, 0.0, 1.0, 0.0, 0.0, 0.0, 1.0, 0.0, 0.0, 0.0, 1.0, 0.0, 0.0, 0.0, 1.0, 0.0, 0.0, 0.0, 1.0, 0.0, 0.0, 0.0, 1.0, 0.0, 0.0, 0.0, 1.0, 0.0, 0.0, 0.0, 1.0, 0.0, 0.0, 0.0, 1.0, 0.0, 0.0, 0.0, 1.0, 0.0, 0.0, 0.0, 1.0, 0.0, 0.0, 0.0, 1.0, 0.0, 0.0, 0.0, 1.0, 0.0, 0.0, 0.0, 1.0, 0.0, 0.0, 0.0, 1.0, 0.0, 0.0, 0.0, 1.0, 0.0, 0.0, 0.0, 1.0, 0.0, 0.0, 0.0, 1.0, 0.0, 0.0, 0.0, 1.0, 0.0, 0.0, 0.0, 1.0, 0.0, 0.0, 0.0, 1.0, 0.0, 0.0, 0.0, 1.0, 0.0, 0.0, 0.0, 1.0, 0.0, 0.0, 0.0, 1.0, 0.0, 0.0, 0.0, 1.0, 0.0, 0.0, 0.0, 1.0, 0.0, 0.0, 0.0, 1.0, 0.0, 0.0, 0.0, 1.0, 0.0, 0.0, 0.0, 1.0, 0.0, 0.0, 0.0, 1.0, 0.0, 0.0, 0.0, 1.0, 0.0, 0.0, 0.0, 1.0, 0.0, 0.0, 0.0, 1.0, 0.0, 0.0, 0.0, 1.0, 0.0, 0.0, 0.0, 1.0, 0.0, 0.0, 0.0, 1.0, 0.0, 0.0, 0.0, 1.0, 0.0, 0.0, 0.0, 1.0, 0.0, 0.0, 0.0, 1.0, 0.0, 0.0, 0.0, 1.0, 0.0, 0.0, 0.0, 1.0, 0.0, 0.0, 0.0, 1.0, 0.0, 0.0, 0.0, 1.0, 0.0, 0.0, 0.0, 1.0, 0.0, 0.0, 0.0, 1.0, 0.0, 0.0, 0.0, 1.0, 0.0, 0.0, 0.0, 1.0, 0.0, 0.0, 0.0, 1.0, 0.0, 0.0, 0.0, 1.0, 0.0, 0.0, 0.0, 1.0, 0.0, 0.0, 0.0, 1.0, 0.0, 0.0, 0.0, 1.0, 0.0, 0.0, 0.0, 1.0, 0.0, 0.0, 0.0, 1.0, 0.0, 0.0, 0.0, 1.0, 0.0, 0.0, 0.0, 1.0, 0.0, 0.0, 0.0, 1.0, 0.0, 0.0, 0.0, 1.0, 0.0, 0.0, 0.0, 1.0, 0.0, 0.0, 0.0, 1.0, 0.0, 0.0, 0.0, 1.0, 0.0, 0.0, 0.0, 1.0, 0.0, 0.0, 0.0, 1.0, 0.0, 0.0, 0.0, 1.0, 0.0, 0.0, 0.0, 1.0, 0.0, 0.0, 0.0, 1.0, 0.0, 0.0, 0.0, 1.0, 0.0, 0.0, 0.0, 1.0, 0.0, 0.0, 0.0, 1.0, 0.0, 0.0, 0.0, 1.0, 0.0, 0.0, 0.0, 1.0, 0.0, 0.0, 0.0, 1.0, 0.0, 0.0, 0.0, 1.0, 0.0, 0.0, 0.0, 1.0, 0.0, 0.0, 0.0, 1.0, 0.0, 0.0, 0.0, 1.0, 0.0, 0.0, 0.0, 1.0, 0.0, 0.0, 0.0, 1.0, 0.0, 0.0, 0.0, 1.0, 0.0, 0.0, 0.0, 1.0, 0.0, 0.0, 0.0, 1.0, 0.0, 0.0, 0.0, 1.0, 0.0, 0.0, 0.0, 1.0, 0.0, 0.0, 0.0, 1.0, 0.0, 0.0, 0.0, 1.0, 0.0, 0.0, 0.0, 1.0, 0.0, 0.0, 0.0, 1.0, 0.0, 0.0, 0.0, 1.0, 0.0, 0.0, 0.0, 1.0, 0.0, 0.0, 0.0, 1.0, 0.0, 0.0, 0.0, 1.0, 0.0, 0.0, 0.0, 1.0, 0.0, 0.0, 0.0, 1.0, 0.0, 0.0, 0.0, 1.0, 0.0, 0.0, 0.0, 1.0, 0.0, 0.0, 0.0, 1.0, 0.0, 0.0, 0.0, 1.0, 0.0, 0.0, 0.0, 1.0, 0.0, 0.0, 0.0, 1.0, 0.0, 0.0, 0.0, 1.0, 0.0, 0.0, 0.0, 1.0, 0.0, 0.0, 0.0, 1.0, 0.0, 0.0, 0.0, 1.0, 0.0, 0.0, 0.0, 1.0, 0.0, 0.0, 0.0, 1.0, 0.0, 0.0, 0.0, 1.0, 0.0, 0.0, 0.0, 1.0, 0.0, 0.0, 0.0, 1.0, 0.0, 0.0, 0.0, 1.0, 0.0, 0.0, 0.0, 1.0, 0.0, 0.0, 0.0, 1.0, 0.0, 0.0, 0.0, 1.0, 0.0, 0.0, 0.0, 1.0, 0.0, 0.0, 0.0, 1.0, 0.0, 0.0, 0.0, 1.0, 0.03398, 0.03398, 0.03398, 1.0, 0.0, 0.0, 0.0, 1.0, 0.0, 0.0, 0.0, 1.0, 0.0, 0.0, 0.0, 1.0, 0.0, 0.0, 0.0, 1.0, 0.0, 0.0, 0.0, 1.0, 0.0, 0.0, 0.0, 1.0, 0.0, 0.0, 0.0, 1.0, 0.0, 0.0, 0.0, 1.0, 0.0, 0.0, 0.0, 1.0, 0.0, 0.0, 0.0, 1.0, 0.0, 0.0, 0.0, 1.0, 0.0, 0.0, 0.0, 1.0, 0.0, 0.0, 0.0, 1.0, 0.0, 0.0, 0.0, 1.0, 0.0, 0.0, 0.0, 1.0, 0.0, 0.0, 0.0, 1.0, 0.0, 0.0, 0.0, 1.0, 0.0, 0.0, 0.0, 1.0, 0.0, 0.0, 0.0, 1.0, 0.0, 0.0, 0.0, 1.0, 0.0, 0.0, 0.0, 1.0, 0.0, 0.0, 0.0, 1.0, 0.0, 0.0, 0.0, 1.0, 0.0, 0.0, 0.0, 1.0, 0.0, 0.0, 0.0, 1.0, 0.0, 0.0, 0.0, 1.0, 0.0, 0.0, 0.0, 1.0, 0.0, 0.0, 0.0, 1.0, 0.0, 0.0, 0.0, 1.0, 0.0, 0.0, 0.0, 1.0, 0.0, 0.0, 0.0, 1.0, 0.0, 0.0, 0.0, 1.0, 0.0, 0.0, 0.0, 1.0, 0.0, 0.0, 0.0, 1.0, 0.0, 0.0, 0.0, 1.0, 0.0, 0.0, 0.0, 1.0, 0.0, 0.0, 0.0, 1.0, 0.0, 0.0, 0.0, 1.0, 0.0, 0.0, 0.0, 1.0, 0.0, 0.0, 0.0, 1.0, 0.0, 0.0, 0.0, 1.0, 0.0, 0.0, 0.0, 1.0, 0.0, 0.0, 0.0, 1.0, 0.0, 0.0, 0.0, 1.0, 0.0, 0.0, 0.0, 1.0, 0.0, 0.0, 0.0, 1.0, 0.0, 0.0, 0.0, 1.0, 0.0, 0.0, 0.0, 1.0, 0.0, 0.0, 0.0, 1.0, 0.0, 0.0, 0.0, 1.0, 0.0, 0.0, 0.0, 1.0, 0.0, 0.0, 0.0, 1.0, 0.0, 0.0, 0.0, 1.0, 0.0, 0.0, 0.0, 1.0, 0.0, 0.0, 0.0, 1.0, 0.0, 0.0, 0.0, 1.0, 0.0, 0.0, 0.0, 1.0, 0.0, 0.0, 0.0, 1.0, 0.0, 0.0, 0.0, 1.0, 0.0, 0.0, 0.0, 1.0, 0.0, 0.0, 0.0, 1.0, 0.0, 0.0, 0.0, 1.0, 0.0, 0.0, 0.0, 1.0, 0.0, 0.0, 0.0, 1.0, 0.0, 0.0, 0.0, 1.0, 0.0, 0.0, 0.0, 1.0, 0.0, 0.0, 0.0, 1.0, 0.0, 0.0, 0.0, 1.0, 0.0, 0.0, 0.0, 1.0, 0.0, 0.0, 0.0, 1.0, 0.0, 0.0, 0.0, 1.0, 0.0, 0.0, 0.0, 1.0, 0.0, 0.0, 0.0, 1.0, 0.0, 0.0, 0.0, 1.0, 0.0, 0.0, 0.0, 1.0, 0.0, 0.0, 0.0, 1.0, 0.0, 0.0, 0.0, 1.0, 0.0, 0.0, 0.0, 1.0, 0.0, 0.0, 0.0, 1.0, 0.0, 0.0, 0.0, 1.0, 0.0, 0.0, 0.0, 1.0, 0.0, 0.0, 0.0, 1.0, 0.0, 0.0, 0.0, 1.0, 0.0, 0.0, 0.0, 1.0, 0.0, 0.0, 0.0, 1.0, 0.0, 0.0, 0.0, 1.0, 0.0, 0.0, 0.0, 1.0, 0.0, 0.0, 0.0, 1.0, 0.0, 0.0, 0.0, 1.0, 0.0, 0.0, 0.0, 1.0, 0.0, 0.0, 0.0, 1.0, 0.0, 0.0, 0.0, 1.0, 0.0, 0.0, 0.0, 1.0, 0.0, 0.0, 0.0, 1.0, 0.0, 0.0, 0.0, 1.0, 0.0, 0.0, 0.0, 1.0, 0.0, 0.0, 0.0, 1.0, 0.0, 0.0, 0.0, 1.0, 0.0, 0.0, 0.0, 1.0, 0.0, 0.0, 0.0, 1.0, 0.0, 0.0, 0.0, 1.0, 0.0, 0.0, 0.0, 1.0, 0.0, 0.0, 0.0, 1.0, 0.0, 0.0, 0.0, 1.0, 0.0, 0.0, 0.0, 1.0, 0.0, 0.0, 0.0, 1.0, 0.0, 0.0, 0.0, 1.0, 0.0, 0.0, 0.0, 1.0, 0.0, 0.0, 0.0, 1.0, 0.0, 0.0, 0.0, 1.0, 0.0, 0.0, 0.0, 1.0, 0.0, 0.0, 0.0, 1.0, 0.0, 0.0, 0.0, 1.0, 0.0, 0.0, 0.0, 1.0, 0.0, 0.0, 0.0, 1.0, 0.0, 0.0, 0.0, 1.0, 0.0, 0.0, 0.0, 1.0, 0.0, 0.0, 0.0, 1.0, 0.0, 0.0, 0.0, 1.0, 0.0, 0.0, 0.0, 1.0, 0.0, 0.0, 0.0, 1.0, 0.0, 0.0, 0.0, 1.0, 0.0, 0.0, 0.0, 1.0, 0.0, 0.0, 0.0, 1.0, 0.0, 0.0, 0.0, 1.0, 0.0, 0.0, 0.0, 1.0, 0.0, 0.0, 0.0, 1.0, 0.0, 0.0, 0.0, 1.0, 0.0, 0.0, 0.0, 1.0, 0.0, 0.0, 0.0, 1.0, 0.0, 0.0, 0.0, 1.0, 0.0, 0.0, 0.0, 1.0, 0.0, 0.0, 0.0, 1.0, 0.0, 0.0, 0.0, 1.0, 0.0, 0.0, 0.0, 1.0, 0.0, 0.0, 0.0, 1.0, 0.0, 0.0, 0.0, 1.0, 0.0, 0.0, 0.0, 1.0, 0.0, 0.0, 0.0, 1.0, 0.0, 0.0, 0.0, 1.0, 0.0, 0.0, 0.0, 1.0, 0.0, 0.0, 0.0, 1.0, 0.0, 0.0, 0.0, 1.0, 0.0, 0.0, 0.0, 1.0, 0.0, 0.0, 0.0, 1.0, 0.0, 0.0, 0.0, 1.0, 0.0, 0.0, 0.0, 1.0, 0.0, 0.0, 0.0, 1.0, 0.0, 0.0, 0.0, 1.0, 0.0, 0.0, 0.0, 1.0, 0.0, 0.0, 0.0, 1.0, 0.0, 0.0, 0.0, 1.0, 0.0, 0.0, 0.0, 1.0, 0.0, 0.0, 0.0, 1.0, 0.0, 0.0, 0.0, 1.0, 0.0, 0.0, 0.0, 1.0, 0.0, 0.0, 0.0, 1.0, 0.0, 0.0, 0.0, 1.0, 0.0, 0.0, 0.0, 1.0, 0.0, 0.0, 0.0, 1.0, 0.0, 0.0, 0.0, 1.0, 0.0, 0.0, 0.0, 1.0, 0.0, 0.0, 0.0, 1.0, 0.0, 0.0, 0.0, 1.0, 0.0, 0.0, 0.0, 1.0, 0.0, 0.0, 0.0, 1.0, 0.0, 0.0, 0.0, 1.0, 0.0, 0.0, 0.0, 1.0, 0.0, 0.0, 0.0, 1.0, 0.0, 0.0, 0.0, 1.0, 0.0, 0.0, 0.0, 1.0, 0.0, 0.0, 0.0, 1.0, 0.0, 0.0, 0.0, 1.0, 0.0, 0.0, 0.0, 1.0])
me_plano.update()

# ---- objects
ob_light = bpy.data.objects.new('Light', light_light)
ob_camera = bpy.data.objects.new('Camera', cam_camera)
ob_plano = bpy.data.objects.new('Plano', me_plano)

# ---- transforms, parenting, visibility, modifiers, constraints
ob_light.location = (4.076, 1.005, 5.904)
ob_light.rotation_euler = (0.6503, 0.05522, 1.866)
ob_light.lock_rotations_4d = False
ob_light.empty_display_type = 'ARROWS'
ob_light.color = (0.0, 0.0, 0.0, 0.0)
ob_light.lineart.crease_threshold = 0.0
ob_camera.location = (7.359, -6.926, 4.958)
ob_camera.rotation_euler = (1.109, 0.0, 0.8149)
ob_camera.lock_rotations_4d = False
ob_camera.empty_display_type = 'ARROWS'
ob_camera.color = (0.0, 0.0, 0.0, 0.0)
ob_camera.display_type = 'WIRE'
ob_camera.lineart.crease_threshold = 0.0
ob_plano.location = (0.0, 0.0, 0.0)

# ---- collection membership
col_collection.objects.link(ob_light)
col_collection.objects.link(ob_camera)
col_collection.objects.link(ob_plano)

# ---- scene / render settings (as saved in the file)
scene.camera = ob_camera
scene.frame_start = 1; scene.frame_end = 250; scene.frame_set(1)
scene.render.engine = 'BLENDER_EEVEE_NEXT'
scene.render.bake_bias = 0.0
scene.render.bake_samples = 0
scene.cycles.sampling_pattern = 'TABULATED_SOBOL'
scene.eevee.use_volume_custom_range = False
bpy.context.view_layer.update()
